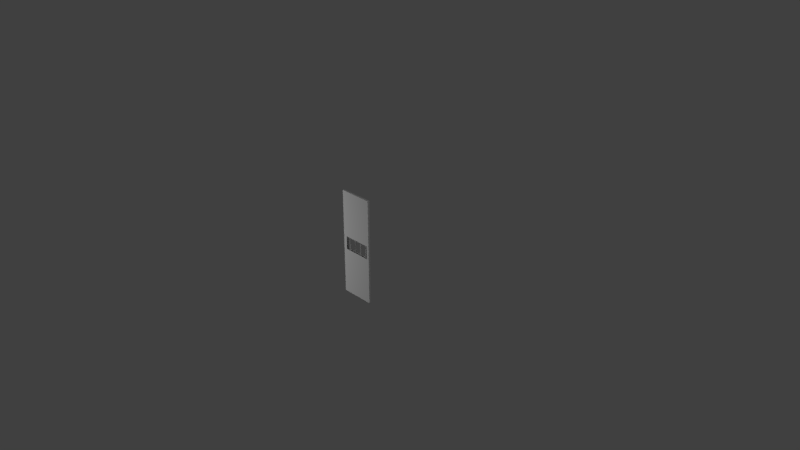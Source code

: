 # Source: door.blend  (saved by Blender 2.78.0; exported with 4.5.12 LTS)
import bpy
from mathutils import Matrix  # noqa: F401  (used for matrix-valued properties, if any)

bpy.ops.wm.read_factory_settings(use_empty=True)
scene = bpy.context.scene
scene.name = 'Scene'

# ---- collections
col_collection_1 = bpy.data.collections.new('Collection 1'); scene.collection.children.link(col_collection_1)

# ---- materials (node trees are filled in below, after node groups)
mat_iron = bpy.data.materials.new('Iron')
mat_iron.alpha_threshold = 0.0
mat_iron.use_transparent_shadow = False
mat_iron.roughness = 0.5
mat_iron.specular_intensity = 0.0
mat_door = bpy.data.materials.new('Door')
mat_door.alpha_threshold = 0.0
mat_door.use_transparent_shadow = False
mat_door.roughness = 0.5
mat_door.specular_intensity = 0.0
mat_door.line_color = (0.0, 0.0, 0.0, 1.0)

# ---- material node trees

# ---- world
world_world = bpy.data.worlds.new('World'); scene.world = world_world
world_world.color = (0.05088, 0.05088, 0.05088)
world_world.use_sun_shadow = False
world_world.sun_shadow_jitter_overblur = 0.0
world_world.cycles.sampling_method = 'MANUAL'

# ---- cameras
cam_camera = bpy.data.cameras.new('Camera')
cam_camera.clip_end = 100.0
cam_camera.lens = 35.0
cam_camera.sensor_width = 32.0
cam_camera.sensor_height = 18.0
cam_camera.ortho_scale = 7.314
cam_camera.dof.focus_distance = 0.0
cam_camera.dof.aperture_fstop = 128.0

# ---- lights
light_point = bpy.data.lights.new('Point', 'POINT')
light_point.transmission_factor = 0.0
light_point.energy = 100.0
light_point.shadow_buffer_clip_start = 0.5
light_point.shadow_soft_size = 0.1
light_point.shadow_maximum_resolution = 0.006
light_point.use_absolute_resolution = True
light_lamp = bpy.data.lights.new('Lamp', 'POINT')
light_lamp.transmission_factor = 0.0
light_lamp.cutoff_distance = 30.0
light_lamp.energy = 100.0
light_lamp.shadow_buffer_clip_start = 1.001
light_lamp.shadow_soft_size = 0.1
light_lamp.shadow_maximum_resolution = 0.006
light_lamp.use_absolute_resolution = True

# ---- meshes
me_cylinder_003 = bpy.data.meshes.new('Cylinder.003')
me_cylinder_003.from_pydata([(0.0, 1.0, -16.9), (0.0, 1.0, 16.46), (0.1951, 0.9808, -16.9), (0.1951, 0.9808, 16.46), (0.3827, 0.9239, -16.9), (0.3827, 0.9239, 16.46), (0.5556, 0.8315, -16.9), (0.5556, 0.8315, 16.46), (0.7071, 0.7071, -16.9), (0.7071, 0.7071, 16.46), (0.8315, 0.5556, -16.9), (0.8315, 0.5556, 16.46), (0.9239, 0.3827, -16.9), (0.9239, 0.3827, 16.46), (0.9808, 0.1951, -16.9), (0.9808, 0.1951, 16.46), (1.0, 7.55e-08, -16.9), (1.0, 7.55e-08, 16.46), (0.9808, -0.1951, -16.9), (0.9808, -0.1951, 16.46), (0.9239, -0.3827, -16.9), (0.9239, -0.3827, 16.46), (0.8315, -0.5556, -16.9), (0.8315, -0.5556, 16.46), (0.7071, -0.7071, -16.9), (0.7071, -0.7071, 16.46), (0.5556, -0.8315, -16.9), (0.5556, -0.8315, 16.46), (0.3827, -0.9239, -16.9), (0.3827, -0.9239, 16.46), (0.1951, -0.9808, -16.9), (0.1951, -0.9808, 16.46), (-3.258e-07, -1.0, -16.9), (-3.258e-07, -1.0, 16.46), (-0.1951, -0.9808, -16.9), (-0.1951, -0.9808, 16.46), (-0.3827, -0.9239, -16.9), (-0.3827, -0.9239, 16.46), (-0.5556, -0.8315, -16.9), (-0.5556, -0.8315, 16.46), (-0.7071, -0.7071, -16.9), (-0.7071, -0.7071, 16.46), (-0.8315, -0.5556, -16.9), (-0.8315, -0.5556, 16.46), (-0.9239, -0.3827, -16.9), (-0.9239, -0.3827, 16.46), (-0.9808, -0.1951, -16.9), (-0.9808, -0.1951, 16.46), (-1.0, 9.656e-07, -16.9), (-1.0, 9.656e-07, 16.46), (-0.9808, 0.1951, -16.9), (-0.9808, 0.1951, 16.46), (-0.9239, 0.3827, -16.9), (-0.9239, 0.3827, 16.46), (-0.8315, 0.5556, -16.9), (-0.8315, 0.5556, 16.46), (-0.7071, 0.7071, -16.9), (-0.7071, 0.7071, 16.46), (-0.5556, 0.8315, -16.9), (-0.5556, 0.8315, 16.46), (-0.3827, 0.9239, -16.9), (-0.3827, 0.9239, 16.46), (-0.1951, 0.9808, -16.9), (-0.1951, 0.9808, 16.46), (20.44, 1.0, -16.9), (20.44, 1.0, 16.46), (20.63, 0.9808, -16.9), (20.63, 0.9808, 16.46), (20.82, 0.9239, -16.9), (20.82, 0.9239, 16.46), (20.99, 0.8315, -16.9), (20.99, 0.8315, 16.46), (21.14, 0.7071, -16.9), (21.14, 0.7071, 16.46), (21.27, 0.5556, -16.9), (21.27, 0.5556, 16.46), (21.36, 0.3827, -16.9), (21.36, 0.3827, 16.46), (21.42, 0.1951, -16.9), (21.42, 0.1951, 16.46), (21.44, 7.55e-08, -16.9), (21.44, 7.55e-08, 16.46), (21.42, -0.1951, -16.9), (21.42, -0.1951, 16.46), (21.36, -0.3827, -16.9), (21.36, -0.3827, 16.46), (21.27, -0.5556, -16.9), (21.27, -0.5556, 16.46), (21.14, -0.7071, -16.9), (21.14, -0.7071, 16.46), (20.99, -0.8315, -16.9), (20.99, -0.8315, 16.46), (20.82, -0.9239, -16.9), (20.82, -0.9239, 16.46), (20.63, -0.9808, -16.9), (20.63, -0.9808, 16.46), (20.44, -1.0, -16.9), (20.44, -1.0, 16.46), (20.24, -0.9808, -16.9), (20.24, -0.9808, 16.46), (20.05, -0.9239, -16.9), (20.05, -0.9239, 16.46), (19.88, -0.8315, -16.9), (19.88, -0.8315, 16.46), (19.73, -0.7071, -16.9), (19.73, -0.7071, 16.46), (19.6, -0.5556, -16.9), (19.6, -0.5556, 16.46), (19.51, -0.3827, -16.9), (19.51, -0.3827, 16.46), (19.45, -0.1951, -16.9), (19.45, -0.1951, 16.46), (19.44, 9.656e-07, -16.9), (19.44, 9.656e-07, 16.46), (19.45, 0.1951, -16.9), (19.45, 0.1951, 16.46), (19.51, 0.3827, -16.9), (19.51, 0.3827, 16.46), (19.6, 0.5556, -16.9), (19.6, 0.5556, 16.46), (19.73, 0.7071, -16.9), (19.73, 0.7071, 16.46), (19.88, 0.8315, -16.9), (19.88, 0.8315, 16.46), (20.05, 0.9239, -16.9), (20.05, 0.9239, 16.46), (20.24, 0.9808, -16.9), (20.24, 0.9808, 16.46), (20.44, 1.0, -16.9), (20.44, 1.0, 16.46), (20.63, 0.9808, -16.9), (20.63, 0.9808, 16.46), (20.82, 0.9239, -16.9), (20.82, 0.9239, 16.46), (20.99, 0.8315, -16.9), (20.99, 0.8315, 16.46), (21.14, 0.7071, -16.9), (21.14, 0.7071, 16.46), (21.27, 0.5556, -16.9), (21.27, 0.5556, 16.46), (21.36, 0.3827, -16.9), (21.36, 0.3827, 16.46), (21.42, 0.1951, -16.9), (21.42, 0.1951, 16.46), (21.44, 7.55e-08, -16.9), (21.44, 7.55e-08, 16.46), (21.42, -0.1951, -16.9), (21.42, -0.1951, 16.46), (21.36, -0.3827, -16.9), (21.36, -0.3827, 16.46), (21.27, -0.5556, -16.9), (21.27, -0.5556, 16.46), (21.14, -0.7071, -16.9), (21.14, -0.7071, 16.46), (20.99, -0.8315, -16.9), (20.99, -0.8315, 16.46), (20.82, -0.9239, -16.9), (20.82, -0.9239, 16.46), (20.63, -0.9808, -16.9), (20.63, -0.9808, 16.46), (20.44, -1.0, -16.9), (20.44, -1.0, 16.46), (20.24, -0.9808, -16.9), (20.24, -0.9808, 16.46), (20.05, -0.9239, -16.9), (20.05, -0.9239, 16.46), (19.88, -0.8315, -16.9), (19.88, -0.8315, 16.46), (19.73, -0.7071, -16.9), (19.73, -0.7071, 16.46), (19.6, -0.5556, -16.9), (19.6, -0.5556, 16.46), (19.51, -0.3827, -16.9), (19.51, -0.3827, 16.46), (19.45, -0.1951, -16.9), (19.45, -0.1951, 16.46), (19.44, 9.656e-07, -16.9), (19.44, 9.656e-07, 16.46), (19.45, 0.1951, -16.9), (19.45, 0.1951, 16.46), (19.51, 0.3827, -16.9), (19.51, 0.3827, 16.46), (19.6, 0.5556, -16.9), (19.6, 0.5556, 16.46), (19.73, 0.7071, -16.9), (19.73, 0.7071, 16.46), (19.88, 0.8315, -16.9), (19.88, 0.8315, 16.46), (20.05, 0.9239, -16.9), (20.05, 0.9239, 16.46), (20.24, 0.9808, -16.9), (20.24, 0.9808, 16.46), (20.44, 1.0, -16.9), (20.44, 1.0, 16.46), (20.63, 0.9808, -16.9), (20.63, 0.9808, 16.46), (20.82, 0.9239, -16.9), (20.82, 0.9239, 16.46), (20.99, 0.8315, -16.9), (20.99, 0.8315, 16.46), (21.14, 0.7071, -16.9), (21.14, 0.7071, 16.46), (21.27, 0.5556, -16.9), (21.27, 0.5556, 16.46), (21.36, 0.3827, -16.9), (21.36, 0.3827, 16.46), (21.42, 0.1951, -16.9), (21.42, 0.1951, 16.46), (21.44, 7.55e-08, -16.9), (21.44, 7.55e-08, 16.46), (21.42, -0.1951, -16.9), (21.42, -0.1951, 16.46), (21.36, -0.3827, -16.9), (21.36, -0.3827, 16.46), (21.27, -0.5556, -16.9), (21.27, -0.5556, 16.46), (21.14, -0.7071, -16.9), (21.14, -0.7071, 16.46), (20.99, -0.8315, -16.9), (20.99, -0.8315, 16.46), (20.82, -0.9239, -16.9), (20.82, -0.9239, 16.46), (20.63, -0.9808, -16.9), (20.63, -0.9808, 16.46), (20.44, -1.0, -16.9), (20.44, -1.0, 16.46), (20.24, -0.9808, -16.9), (20.24, -0.9808, 16.46), (20.05, -0.9239, -16.9), (20.05, -0.9239, 16.46), (19.88, -0.8315, -16.9), (19.88, -0.8315, 16.46), (19.73, -0.7071, -16.9), (19.73, -0.7071, 16.46), (19.6, -0.5556, -16.9), (19.6, -0.5556, 16.46), (19.51, -0.3827, -16.9), (19.51, -0.3827, 16.46), (19.45, -0.1951, -16.9), (19.45, -0.1951, 16.46), (19.44, 9.656e-07, -16.9), (19.44, 9.656e-07, 16.46), (19.45, 0.1951, -16.9), (19.45, 0.1951, 16.46), (19.51, 0.3827, -16.9), (19.51, 0.3827, 16.46), (19.6, 0.5556, -16.9), (19.6, 0.5556, 16.46), (19.73, 0.7071, -16.9), (19.73, 0.7071, 16.46), (19.88, 0.8315, -16.9), (19.88, 0.8315, 16.46), (20.05, 0.9239, -16.9), (20.05, 0.9239, 16.46), (20.24, 0.9808, -16.9), (20.24, 0.9808, 16.46), (39.56, 1.0, -16.9), (39.56, 1.0, 16.46), (39.75, 0.9808, -16.9), (39.75, 0.9808, 16.46), (39.94, 0.9239, -16.9), (39.94, 0.9239, 16.46), (40.11, 0.8315, -16.9), (40.11, 0.8315, 16.46), (40.27, 0.7071, -16.9), (40.27, 0.7071, 16.46), (40.39, 0.5556, -16.9), (40.39, 0.5556, 16.46), (40.48, 0.3827, -16.9), (40.48, 0.3827, 16.46), (40.54, 0.1951, -16.9), (40.54, 0.1951, 16.46), (40.56, 7.55e-08, -16.9), (40.56, 7.55e-08, 16.46), (40.54, -0.1951, -16.9), (40.54, -0.1951, 16.46), (40.48, -0.3827, -16.9), (40.48, -0.3827, 16.46), (40.39, -0.5556, -16.9), (40.39, -0.5556, 16.46), (40.27, -0.7071, -16.9), (40.27, -0.7071, 16.46), (40.11, -0.8315, -16.9), (40.11, -0.8315, 16.46), (39.94, -0.9239, -16.9), (39.94, -0.9239, 16.46), (39.75, -0.9808, -16.9), (39.75, -0.9808, 16.46), (39.56, -1.0, -16.9), (39.56, -1.0, 16.46), (39.36, -0.9808, -16.9), (39.36, -0.9808, 16.46), (39.18, -0.9239, -16.9), (39.18, -0.9239, 16.46), (39.0, -0.8315, -16.9), (39.0, -0.8315, 16.46), (38.85, -0.7071, -16.9), (38.85, -0.7071, 16.46), (38.73, -0.5556, -16.9), (38.73, -0.5556, 16.46), (38.63, -0.3827, -16.9), (38.63, -0.3827, 16.46), (38.58, -0.1951, -16.9), (38.58, -0.1951, 16.46), (38.56, 9.656e-07, -16.9), (38.56, 9.656e-07, 16.46), (38.58, 0.1951, -16.9), (38.58, 0.1951, 16.46), (38.63, 0.3827, -16.9), (38.63, 0.3827, 16.46), (38.73, 0.5556, -16.9), (38.73, 0.5556, 16.46), (38.85, 0.7071, -16.9), (38.85, 0.7071, 16.46), (39.0, 0.8315, -16.9), (39.0, 0.8315, 16.46), (39.18, 0.9239, -16.9), (39.18, 0.9239, 16.46), (39.36, 0.9808, -16.9), (39.36, 0.9808, 16.46), (58.87, 1.0, -16.9), (58.87, 1.0, 16.46), (59.06, 0.9808, -16.9), (59.06, 0.9808, 16.46), (59.25, 0.9239, -16.9), (59.25, 0.9239, 16.46), (59.42, 0.8315, -16.9), (59.42, 0.8315, 16.46), (59.58, 0.7071, -16.9), (59.58, 0.7071, 16.46), (59.7, 0.5556, -16.9), (59.7, 0.5556, 16.46), (59.79, 0.3827, -16.9), (59.79, 0.3827, 16.46), (59.85, 0.1951, -16.9), (59.85, 0.1951, 16.46), (59.87, 7.55e-08, -16.9), (59.87, 7.55e-08, 16.46), (59.85, -0.1951, -16.9), (59.85, -0.1951, 16.46), (59.79, -0.3827, -16.9), (59.79, -0.3827, 16.46), (59.7, -0.5556, -16.9), (59.7, -0.5556, 16.46), (59.58, -0.7071, -16.9), (59.58, -0.7071, 16.46), (59.42, -0.8315, -16.9), (59.42, -0.8315, 16.46), (59.25, -0.9239, -16.9), (59.25, -0.9239, 16.46), (59.06, -0.9808, -16.9), (59.06, -0.9808, 16.46), (58.87, -1.0, -16.9), (58.87, -1.0, 16.46), (58.67, -0.9808, -16.9), (58.67, -0.9808, 16.46), (58.49, -0.9239, -16.9), (58.49, -0.9239, 16.46), (58.31, -0.8315, -16.9), (58.31, -0.8315, 16.46), (58.16, -0.7071, -16.9), (58.16, -0.7071, 16.46), (58.04, -0.5556, -16.9), (58.04, -0.5556, 16.46), (57.94, -0.3827, -16.9), (57.94, -0.3827, 16.46), (57.89, -0.1951, -16.9), (57.89, -0.1951, 16.46), (57.87, 9.656e-07, -16.9), (57.87, 9.656e-07, 16.46), (57.89, 0.1951, -16.9), (57.89, 0.1951, 16.46), (57.94, 0.3827, -16.9), (57.94, 0.3827, 16.46), (58.04, 0.5556, -16.9), (58.04, 0.5556, 16.46), (58.16, 0.7071, -16.9), (58.16, 0.7071, 16.46), (58.31, 0.8315, -16.9), (58.31, 0.8315, 16.46), (58.49, 0.9239, -16.9), (58.49, 0.9239, 16.46), (58.67, 0.9808, -16.9), (58.67, 0.9808, 16.46)], [], [(0, 1, 3, 2), (2, 3, 5, 4), (4, 5, 7, 6), (6, 7, 9, 8), (8, 9, 11, 10), (10, 11, 13, 12), (12, 13, 15, 14), (14, 15, 17, 16), (16, 17, 19, 18), (18, 19, 21, 20), (20, 21, 23, 22), (22, 23, 25, 24), (24, 25, 27, 26), (26, 27, 29, 28), (28, 29, 31, 30), (30, 31, 33, 32), (32, 33, 35, 34), (34, 35, 37, 36), (36, 37, 39, 38), (38, 39, 41, 40), (40, 41, 43, 42), (42, 43, 45, 44), (44, 45, 47, 46), (46, 47, 49, 48), (48, 49, 51, 50), (50, 51, 53, 52), (52, 53, 55, 54), (54, 55, 57, 56), (56, 57, 59, 58), (58, 59, 61, 60), (3, 1, 63, 61, 59, 57, 55, 53, 51, 49, 47, 45, 43, 41, 39, 37, 35, 33, 31, 29, 27, 25, 23, 21, 19, 17, 15, 13, 11, 9, 7, 5), (60, 61, 63, 62), (62, 63, 1, 0), (0, 2, 4, 6, 8, 10, 12, 14, 16, 18, 20, 22, 24, 26, 28, 30, 32, 34, 36, 38, 40, 42, 44, 46, 48, 50, 52, 54, 56, 58, 60, 62), (64, 65, 67, 66), (66, 67, 69, 68), (68, 69, 71, 70), (70, 71, 73, 72), (72, 73, 75, 74), (74, 75, 77, 76), (76, 77, 79, 78), (78, 79, 81, 80), (80, 81, 83, 82), (82, 83, 85, 84), (84, 85, 87, 86), (86, 87, 89, 88), (88, 89, 91, 90), (90, 91, 93, 92), (92, 93, 95, 94), (94, 95, 97, 96), (96, 97, 99, 98), (98, 99, 101, 100), (100, 101, 103, 102), (102, 103, 105, 104), (104, 105, 107, 106), (106, 107, 109, 108), (108, 109, 111, 110), (110, 111, 113, 112), (112, 113, 115, 114), (114, 115, 117, 116), (116, 117, 119, 118), (118, 119, 121, 120), (120, 121, 123, 122), (122, 123, 125, 124), (67, 65, 127, 125, 123, 121, 119, 117, 115, 113, 111, 109, 107, 105, 103, 101, 99, 97, 95, 93, 91, 89, 87, 85, 83, 81, 79, 77, 75, 73, 71, 69), (124, 125, 127, 126), (126, 127, 65, 64), (64, 66, 68, 70, 72, 74, 76, 78, 80, 82, 84, 86, 88, 90, 92, 94, 96, 98, 100, 102, 104, 106, 108, 110, 112, 114, 116, 118, 120, 122, 124, 126), (128, 129, 131, 130), (130, 131, 133, 132), (132, 133, 135, 134), (134, 135, 137, 136), (136, 137, 139, 138), (138, 139, 141, 140), (140, 141, 143, 142), (142, 143, 145, 144), (144, 145, 147, 146), (146, 147, 149, 148), (148, 149, 151, 150), (150, 151, 153, 152), (152, 153, 155, 154), (154, 155, 157, 156), (156, 157, 159, 158), (158, 159, 161, 160), (160, 161, 163, 162), (162, 163, 165, 164), (164, 165, 167, 166), (166, 167, 169, 168), (168, 169, 171, 170), (170, 171, 173, 172), (172, 173, 175, 174), (174, 175, 177, 176), (176, 177, 179, 178), (178, 179, 181, 180), (180, 181, 183, 182), (182, 183, 185, 184), (184, 185, 187, 186), (186, 187, 189, 188), (131, 129, 191, 189, 187, 185, 183, 181, 179, 177, 175, 173, 171, 169, 167, 165, 163, 161, 159, 157, 155, 153, 151, 149, 147, 145, 143, 141, 139, 137, 135, 133), (188, 189, 191, 190), (190, 191, 129, 128), (128, 130, 132, 134, 136, 138, 140, 142, 144, 146, 148, 150, 152, 154, 156, 158, 160, 162, 164, 166, 168, 170, 172, 174, 176, 178, 180, 182, 184, 186, 188, 190), (192, 193, 195, 194), (194, 195, 197, 196), (196, 197, 199, 198), (198, 199, 201, 200), (200, 201, 203, 202), (202, 203, 205, 204), (204, 205, 207, 206), (206, 207, 209, 208), (208, 209, 211, 210), (210, 211, 213, 212), (212, 213, 215, 214), (214, 215, 217, 216), (216, 217, 219, 218), (218, 219, 221, 220), (220, 221, 223, 222), (222, 223, 225, 224), (224, 225, 227, 226), (226, 227, 229, 228), (228, 229, 231, 230), (230, 231, 233, 232), (232, 233, 235, 234), (234, 235, 237, 236), (236, 237, 239, 238), (238, 239, 241, 240), (240, 241, 243, 242), (242, 243, 245, 244), (244, 245, 247, 246), (246, 247, 249, 248), (248, 249, 251, 250), (250, 251, 253, 252), (195, 193, 255, 253, 251, 249, 247, 245, 243, 241, 239, 237, 235, 233, 231, 229, 227, 225, 223, 221, 219, 217, 215, 213, 211, 209, 207, 205, 203, 201, 199, 197), (252, 253, 255, 254), (254, 255, 193, 192), (192, 194, 196, 198, 200, 202, 204, 206, 208, 210, 212, 214, 216, 218, 220, 222, 224, 226, 228, 230, 232, 234, 236, 238, 240, 242, 244, 246, 248, 250, 252, 254), (256, 257, 259, 258), (258, 259, 261, 260), (260, 261, 263, 262), (262, 263, 265, 264), (264, 265, 267, 266), (266, 267, 269, 268), (268, 269, 271, 270), (270, 271, 273, 272), (272, 273, 275, 274), (274, 275, 277, 276), (276, 277, 279, 278), (278, 279, 281, 280), (280, 281, 283, 282), (282, 283, 285, 284), (284, 285, 287, 286), (286, 287, 289, 288), (288, 289, 291, 290), (290, 291, 293, 292), (292, 293, 295, 294), (294, 295, 297, 296), (296, 297, 299, 298), (298, 299, 301, 300), (300, 301, 303, 302), (302, 303, 305, 304), (304, 305, 307, 306), (306, 307, 309, 308), (308, 309, 311, 310), (310, 311, 313, 312), (312, 313, 315, 314), (314, 315, 317, 316), (259, 257, 319, 317, 315, 313, 311, 309, 307, 305, 303, 301, 299, 297, 295, 293, 291, 289, 287, 285, 283, 281, 279, 277, 275, 273, 271, 269, 267, 265, 263, 261), (316, 317, 319, 318), (318, 319, 257, 256), (256, 258, 260, 262, 264, 266, 268, 270, 272, 274, 276, 278, 280, 282, 284, 286, 288, 290, 292, 294, 296, 298, 300, 302, 304, 306, 308, 310, 312, 314, 316, 318), (320, 321, 323, 322), (322, 323, 325, 324), (324, 325, 327, 326), (326, 327, 329, 328), (328, 329, 331, 330), (330, 331, 333, 332), (332, 333, 335, 334), (334, 335, 337, 336), (336, 337, 339, 338), (338, 339, 341, 340), (340, 341, 343, 342), (342, 343, 345, 344), (344, 345, 347, 346), (346, 347, 349, 348), (348, 349, 351, 350), (350, 351, 353, 352), (352, 353, 355, 354), (354, 355, 357, 356), (356, 357, 359, 358), (358, 359, 361, 360), (360, 361, 363, 362), (362, 363, 365, 364), (364, 365, 367, 366), (366, 367, 369, 368), (368, 369, 371, 370), (370, 371, 373, 372), (372, 373, 375, 374), (374, 375, 377, 376), (376, 377, 379, 378), (378, 379, 381, 380), (323, 321, 383, 381, 379, 377, 375, 373, 371, 369, 367, 365, 363, 361, 359, 357, 355, 353, 351, 349, 347, 345, 343, 341, 339, 337, 335, 333, 331, 329, 327, 325), (380, 381, 383, 382), (382, 383, 321, 320), (320, 322, 324, 326, 328, 330, 332, 334, 336, 338, 340, 342, 344, 346, 348, 350, 352, 354, 356, 358, 360, 362, 364, 366, 368, 370, 372, 374, 376, 378, 380, 382)])
_uv = me_cylinder_003.uv_layers.new(name='UVMap')
_uv.uv.foreach_set('vector', [1.0, 0.4495, 1.0, 0.5492, 0.9687, 0.5492, 0.9688, 0.4495, 0.9688, 0.4495, 0.9687, 0.5492, 0.9375, 0.5492, 0.9375, 0.4495, 0.9375, 0.4495, 0.9375, 0.5492, 0.9062, 0.5492, 0.9063, 0.4495, 0.9063, 0.4495, 0.9062, 0.5492, 0.875, 0.5492, 0.875, 0.4495, 0.875, 0.4495, 0.875, 0.5492, 0.8438, 0.5492, 0.8437, 0.4495, 0.8437, 0.4495, 0.8438, 0.5492, 0.8125, 0.5492, 0.8125, 0.4495, 0.8125, 0.4495, 0.8125, 0.5492, 0.7813, 0.5492, 0.7812, 0.4495, 0.7812, 0.4495, 0.7813, 0.5492, 0.75, 0.5492, 0.75, 0.4495, 0.75, 0.4495, 0.75, 0.5492, 0.7188, 0.5492, 0.7187, 0.4495, 0.7187, 0.4495, 0.7188, 0.5492, 0.6875, 0.5492, 0.6875, 0.4495, 0.6875, 0.4495, 0.6875, 0.5492, 0.6563, 0.5492, 0.6562, 0.4495, 0.6562, 0.4495, 0.6563, 0.5492, 0.625, 0.5492, 0.625, 0.4495, 0.625, 0.4495, 0.625, 0.5492, 0.5938, 0.5492, 0.5937, 0.4495, 0.5937, 0.4495, 0.5938, 0.5492, 0.5625, 0.5492, 0.5625, 0.4495, 0.5625, 0.4495, 0.5625, 0.5492, 0.5313, 0.5492, 0.5312, 0.4495, 0.5312, 0.4495, 0.5313, 0.5492, 0.5, 0.5492, 0.5, 0.4495, 0.5, 0.4495, 0.5, 0.5492, 0.4688, 0.5492, 0.4687, 0.4495, 0.4687, 0.4495, 0.4688, 0.5492, 0.4375, 0.5492, 0.4375, 0.4495, 0.4375, 0.4495, 0.4375, 0.5492, 0.4062, 0.5492, 0.4062, 0.4495, 0.4062, 0.4495, 0.4062, 0.5492, 0.375, 0.5492, 0.375, 0.4495, 0.375, 0.4495, 0.375, 0.5492, 0.3437, 0.5492, 0.3438, 0.4495, 0.3438, 0.4495, 0.3437, 0.5492, 0.3125, 0.5492, 0.3125, 0.4495, 0.3125, 0.4495, 0.3125, 0.5492, 0.2812, 0.5492, 0.2813, 0.4495, 0.2813, 0.4495, 0.2812, 0.5492, 0.25, 0.5492, 0.25, 0.4495, 0.25, 0.4495, 0.25, 0.5492, 0.2187, 0.5492, 0.2188, 0.4495, 0.2188, 0.4495, 0.2187, 0.5492, 0.1875, 0.5492, 0.1875, 0.4495, 0.1875, 0.4495, 0.1875, 0.5492, 0.1562, 0.5492, 0.1563, 0.4495, 0.1563, 0.4495, 0.1562, 0.5492, 0.125, 0.5492, 0.125, 0.4495, 0.125, 0.4495, 0.125, 0.5492, 0.09375, 0.5492, 0.09375, 0.4495, 0.09375, 0.4495, 0.09375, 0.5492, 0.0625, 0.5492, 0.0625, 0.4495, 0.9687, 0.5492, 1.0, 0.5492, 1.031, 0.5492, 1.062, 0.5492, 1.094, 0.5492, 1.125, 0.5492, 1.156, 0.5492, 1.187, 0.5492, 1.219, 0.5492, 1.25, 0.5492, 1.281, 0.5492, 1.312, 0.5492, 1.344, 0.5492, 1.375, 0.5492, 1.406, 0.5492, 1.438, 0.5492, 1.469, 0.5492, 0.5, 0.5492, 0.5313, 0.5492, 0.5625, 0.5492, 0.5938, 0.5492, 0.625, 0.5492, 0.6563, 0.5492, 0.6875, 0.5492, 0.7188, 0.5492, 0.75, 0.5492, 0.7813, 0.5492, 0.8125, 0.5492, 0.8438, 0.5492, 0.875, 0.5492, 0.9062, 0.5492, 0.9375, 0.5492, 0.0625, 0.4495, 0.0625, 0.5492, 0.03125, 0.5492, 0.03125, 0.4495, 1.031, 0.4495, 1.031, 0.5492, 1.0, 0.5492, 1.0, 0.4495, 1.0, 0.4495, 0.9688, 0.4495, 0.9375, 0.4495, 0.9063, 0.4495, 0.875, 0.4495, 0.8437, 0.4495, 0.8125, 0.4495, 0.7812, 0.4495, 0.75, 0.4495, 0.7187, 0.4495, 0.6875, 0.4495, 0.6562, 0.4495, 0.625, 0.4495, 0.5937, 0.4495, 0.5625, 0.4495, 0.5312, 0.4495, 0.5, 0.4495, 1.469, 0.4495, 1.437, 0.4495, 1.406, 0.4495, 1.375, 0.4495, 1.344, 0.4495, 1.312, 0.4495, 1.281, 0.4495, 1.25, 0.4495, 1.219, 0.4495, 1.188, 0.4495, 1.156, 0.4495, 1.125, 0.4495, 1.094, 0.4495, 1.063, 0.4495, 1.031, 0.4495, 1.0, 0.4495, 1.0, 0.5492, 0.9687, 0.5492, 0.9688, 0.4495, 0.9688, 0.4495, 0.9687, 0.5492, 0.9375, 0.5492, 0.9375, 0.4495, 0.9375, 0.4495, 0.9375, 0.5492, 0.9062, 0.5492, 0.9063, 0.4495, 0.9063, 0.4495, 0.9062, 0.5492, 0.875, 0.5492, 0.875, 0.4495, 0.875, 0.4495, 0.875, 0.5492, 0.8438, 0.5492, 0.8437, 0.4495, 0.8437, 0.4495, 0.8438, 0.5492, 0.8125, 0.5492, 0.8125, 0.4495, 0.8125, 0.4495, 0.8125, 0.5492, 0.7813, 0.5492, 0.7812, 0.4495, 0.7812, 0.4495, 0.7813, 0.5492, 0.75, 0.5492, 0.75, 0.4495, 0.75, 0.4495, 0.75, 0.5492, 0.7188, 0.5492, 0.7187, 0.4495, 0.7187, 0.4495, 0.7188, 0.5492, 0.6875, 0.5492, 0.6875, 0.4495, 0.6875, 0.4495, 0.6875, 0.5492, 0.6563, 0.5492, 0.6562, 0.4495, 0.6562, 0.4495, 0.6563, 0.5492, 0.625, 0.5492, 0.625, 0.4495, 0.625, 0.4495, 0.625, 0.5492, 0.5938, 0.5492, 0.5937, 0.4495, 0.5937, 0.4495, 0.5938, 0.5492, 0.5625, 0.5492, 0.5625, 0.4495, 0.5625, 0.4495, 0.5625, 0.5492, 0.5313, 0.5492, 0.5312, 0.4495, 0.5312, 0.4495, 0.5313, 0.5492, 0.5, 0.5492, 0.5, 0.4495, 0.5, 0.4495, 0.5, 0.5492, 0.4688, 0.5492, 0.4687, 0.4495, 0.4687, 0.4495, 0.4688, 0.5492, 0.4375, 0.5492, 0.4375, 0.4495, 0.4375, 0.4495, 0.4375, 0.5492, 0.4062, 0.5492, 0.4062, 0.4495, 0.4062, 0.4495, 0.4062, 0.5492, 0.375, 0.5492, 0.375, 0.4495, 0.375, 0.4495, 0.375, 0.5492, 0.3437, 0.5492, 0.3438, 0.4495, 0.3438, 0.4495, 0.3437, 0.5492, 0.3125, 0.5492, 0.3125, 0.4495, 0.3125, 0.4495, 0.3125, 0.5492, 0.2812, 0.5492, 0.2813, 0.4495, 0.2813, 0.4495, 0.2812, 0.5492, 0.25, 0.5492, 0.25, 0.4495, 0.25, 0.4495, 0.25, 0.5492, 0.2187, 0.5492, 0.2188, 0.4495, 0.2188, 0.4495, 0.2187, 0.5492, 0.1875, 0.5492, 0.1875, 0.4495, 0.1875, 0.4495, 0.1875, 0.5492, 0.1562, 0.5492, 0.1563, 0.4495, 0.1563, 0.4495, 0.1562, 0.5492, 0.125, 0.5492, 0.125, 0.4495, 0.125, 0.4495, 0.125, 0.5492, 0.09375, 0.5492, 0.09375, 0.4495, 0.09375, 0.4495, 0.09375, 0.5492, 0.0625, 0.5492, 0.0625, 0.4495, 0.9687, 0.5492, 1.0, 0.5492, 1.031, 0.5492, 1.062, 0.5492, 1.094, 0.5492, 1.125, 0.5492, 1.156, 0.5492, 1.187, 0.5492, 1.219, 0.5492, 1.25, 0.5492, 1.281, 0.5492, 1.312, 0.5492, 1.344, 0.5492, 1.375, 0.5492, 1.406, 0.5492, 1.438, 0.5492, 1.469, 0.5492, 0.5, 0.5492, 0.5313, 0.5492, 0.5625, 0.5492, 0.5938, 0.5492, 0.625, 0.5492, 0.6563, 0.5492, 0.6875, 0.5492, 0.7188, 0.5492, 0.75, 0.5492, 0.7813, 0.5492, 0.8125, 0.5492, 0.8438, 0.5492, 0.875, 0.5492, 0.9062, 0.5492, 0.9375, 0.5492, 0.0625, 0.4495, 0.0625, 0.5492, 0.03125, 0.5492, 0.03125, 0.4495, 1.031, 0.4495, 1.031, 0.5492, 1.0, 0.5492, 1.0, 0.4495, 1.0, 0.4495, 0.9688, 0.4495, 0.9375, 0.4495, 0.9063, 0.4495, 0.875, 0.4495, 0.8437, 0.4495, 0.8125, 0.4495, 0.7812, 0.4495, 0.75, 0.4495, 0.7187, 0.4495, 0.6875, 0.4495, 0.6562, 0.4495, 0.625, 0.4495, 0.5937, 0.4495, 0.5625, 0.4495, 0.5312, 0.4495, 0.5, 0.4495, 1.469, 0.4495, 1.437, 0.4495, 1.406, 0.4495, 1.375, 0.4495, 1.344, 0.4495, 1.312, 0.4495, 1.281, 0.4495, 1.25, 0.4495, 1.219, 0.4495, 1.188, 0.4495, 1.156, 0.4495, 1.125, 0.4495, 1.094, 0.4495, 1.063, 0.4495, 1.031, 0.4495, 1.0, 0.4495, 1.0, 0.5492, 0.9687, 0.5492, 0.9688, 0.4495, 0.9688, 0.4495, 0.9687, 0.5492, 0.9375, 0.5492, 0.9375, 0.4495, 0.9375, 0.4495, 0.9375, 0.5492, 0.9062, 0.5492, 0.9063, 0.4495, 0.9063, 0.4495, 0.9062, 0.5492, 0.875, 0.5492, 0.875, 0.4495, 0.875, 0.4495, 0.875, 0.5492, 0.8438, 0.5492, 0.8437, 0.4495, 0.8437, 0.4495, 0.8438, 0.5492, 0.8125, 0.5492, 0.8125, 0.4495, 0.8125, 0.4495, 0.8125, 0.5492, 0.7813, 0.5492, 0.7812, 0.4495, 0.7812, 0.4495, 0.7813, 0.5492, 0.75, 0.5492, 0.75, 0.4495, 0.75, 0.4495, 0.75, 0.5492, 0.7188, 0.5492, 0.7187, 0.4495, 0.7187, 0.4495, 0.7188, 0.5492, 0.6875, 0.5492, 0.6875, 0.4495, 0.6875, 0.4495, 0.6875, 0.5492, 0.6563, 0.5492, 0.6562, 0.4495, 0.6562, 0.4495, 0.6563, 0.5492, 0.625, 0.5492, 0.625, 0.4495, 0.625, 0.4495, 0.625, 0.5492, 0.5938, 0.5492, 0.5937, 0.4495, 0.5937, 0.4495, 0.5938, 0.5492, 0.5625, 0.5492, 0.5625, 0.4495, 0.5625, 0.4495, 0.5625, 0.5492, 0.5313, 0.5492, 0.5312, 0.4495, 0.5312, 0.4495, 0.5313, 0.5492, 0.5, 0.5492, 0.5, 0.4495, 0.5, 0.4495, 0.5, 0.5492, 0.4688, 0.5492, 0.4687, 0.4495, 0.4687, 0.4495, 0.4688, 0.5492, 0.4375, 0.5492, 0.4375, 0.4495, 0.4375, 0.4495, 0.4375, 0.5492, 0.4062, 0.5492, 0.4062, 0.4495, 0.4062, 0.4495, 0.4062, 0.5492, 0.375, 0.5492, 0.375, 0.4495, 0.375, 0.4495, 0.375, 0.5492, 0.3437, 0.5492, 0.3438, 0.4495, 0.3438, 0.4495, 0.3437, 0.5492, 0.3125, 0.5492, 0.3125, 0.4495, 0.3125, 0.4495, 0.3125, 0.5492, 0.2812, 0.5492, 0.2813, 0.4495, 0.2813, 0.4495, 0.2812, 0.5492, 0.25, 0.5492, 0.25, 0.4495, 0.25, 0.4495, 0.25, 0.5492, 0.2187, 0.5492, 0.2188, 0.4495, 0.2188, 0.4495, 0.2187, 0.5492, 0.1875, 0.5492, 0.1875, 0.4495, 0.1875, 0.4495, 0.1875, 0.5492, 0.1562, 0.5492, 0.1563, 0.4495, 0.1563, 0.4495, 0.1562, 0.5492, 0.125, 0.5492, 0.125, 0.4495, 0.125, 0.4495, 0.125, 0.5492, 0.09375, 0.5492, 0.09375, 0.4495, 0.09375, 0.4495, 0.09375, 0.5492, 0.0625, 0.5492, 0.0625, 0.4495, 0.9687, 0.5492, 1.0, 0.5492, 1.031, 0.5492, 1.062, 0.5492, 1.094, 0.5492, 1.125, 0.5492, 1.156, 0.5492, 1.187, 0.5492, 1.219, 0.5492, 1.25, 0.5492, 1.281, 0.5492, 1.312, 0.5492, 1.344, 0.5492, 1.375, 0.5492, 1.406, 0.5492, 1.438, 0.5492, 1.469, 0.5492, 0.5, 0.5492, 0.5313, 0.5492, 0.5625, 0.5492, 0.5938, 0.5492, 0.625, 0.5492, 0.6563, 0.5492, 0.6875, 0.5492, 0.7188, 0.5492, 0.75, 0.5492, 0.7813, 0.5492, 0.8125, 0.5492, 0.8438, 0.5492, 0.875, 0.5492, 0.9062, 0.5492, 0.9375, 0.5492, 0.0625, 0.4495, 0.0625, 0.5492, 0.03125, 0.5492, 0.03125, 0.4495, 1.031, 0.4495, 1.031, 0.5492, 1.0, 0.5492, 1.0, 0.4495, 1.0, 0.4495, 0.9688, 0.4495, 0.9375, 0.4495, 0.9063, 0.4495, 0.875, 0.4495, 0.8437, 0.4495, 0.8125, 0.4495, 0.7812, 0.4495, 0.75, 0.4495, 0.7187, 0.4495, 0.6875, 0.4495, 0.6562, 0.4495, 0.625, 0.4495, 0.5937, 0.4495, 0.5625, 0.4495, 0.5312, 0.4495, 0.5, 0.4495, 1.469, 0.4495, 1.437, 0.4495, 1.406, 0.4495, 1.375, 0.4495, 1.344, 0.4495, 1.312, 0.4495, 1.281, 0.4495, 1.25, 0.4495, 1.219, 0.4495, 1.188, 0.4495, 1.156, 0.4495, 1.125, 0.4495, 1.094, 0.4495, 1.063, 0.4495, 1.031, 0.4495, 1.0, 0.4495, 1.0, 0.5492, 0.9687, 0.5492, 0.9688, 0.4495, 0.9688, 0.4495, 0.9687, 0.5492, 0.9375, 0.5492, 0.9375, 0.4495, 0.9375, 0.4495, 0.9375, 0.5492, 0.9062, 0.5492, 0.9063, 0.4495, 0.9063, 0.4495, 0.9062, 0.5492, 0.875, 0.5492, 0.875, 0.4495, 0.875, 0.4495, 0.875, 0.5492, 0.8438, 0.5492, 0.8437, 0.4495, 0.8437, 0.4495, 0.8438, 0.5492, 0.8125, 0.5492, 0.8125, 0.4495, 0.8125, 0.4495, 0.8125, 0.5492, 0.7813, 0.5492, 0.7812, 0.4495, 0.7812, 0.4495, 0.7813, 0.5492, 0.75, 0.5492, 0.75, 0.4495, 0.75, 0.4495, 0.75, 0.5492, 0.7188, 0.5492, 0.7187, 0.4495, 0.7187, 0.4495, 0.7188, 0.5492, 0.6875, 0.5492, 0.6875, 0.4495, 0.6875, 0.4495, 0.6875, 0.5492, 0.6563, 0.5492, 0.6562, 0.4495, 0.6562, 0.4495, 0.6563, 0.5492, 0.625, 0.5492, 0.625, 0.4495, 0.625, 0.4495, 0.625, 0.5492, 0.5938, 0.5492, 0.5937, 0.4495, 0.5937, 0.4495, 0.5938, 0.5492, 0.5625, 0.5492, 0.5625, 0.4495, 0.5625, 0.4495, 0.5625, 0.5492, 0.5313, 0.5492, 0.5312, 0.4495, 0.5312, 0.4495, 0.5313, 0.5492, 0.5, 0.5492, 0.5, 0.4495, 0.5, 0.4495, 0.5, 0.5492, 0.4688, 0.5492, 0.4687, 0.4495, 0.4687, 0.4495, 0.4688, 0.5492, 0.4375, 0.5492, 0.4375, 0.4495, 0.4375, 0.4495, 0.4375, 0.5492, 0.4062, 0.5492, 0.4062, 0.4495, 0.4062, 0.4495, 0.4062, 0.5492, 0.375, 0.5492, 0.375, 0.4495, 0.375, 0.4495, 0.375, 0.5492, 0.3437, 0.5492, 0.3438, 0.4495, 0.3438, 0.4495, 0.3437, 0.5492, 0.3125, 0.5492, 0.3125, 0.4495, 0.3125, 0.4495, 0.3125, 0.5492, 0.2812, 0.5492, 0.2813, 0.4495, 0.2813, 0.4495, 0.2812, 0.5492, 0.25, 0.5492, 0.25, 0.4495, 0.25, 0.4495, 0.25, 0.5492, 0.2187, 0.5492, 0.2188, 0.4495, 0.2188, 0.4495, 0.2187, 0.5492, 0.1875, 0.5492, 0.1875, 0.4495, 0.1875, 0.4495, 0.1875, 0.5492, 0.1562, 0.5492, 0.1563, 0.4495, 0.1563, 0.4495, 0.1562, 0.5492, 0.125, 0.5492, 0.125, 0.4495, 0.125, 0.4495, 0.125, 0.5492, 0.09375, 0.5492, 0.09375, 0.4495, 0.09375, 0.4495, 0.09375, 0.5492, 0.0625, 0.5492, 0.0625, 0.4495, 0.9687, 0.5492, 1.0, 0.5492, 1.031, 0.5492, 1.062, 0.5492, 1.094, 0.5492, 1.125, 0.5492, 1.156, 0.5492, 1.187, 0.5492, 1.219, 0.5492, 1.25, 0.5492, 1.281, 0.5492, 1.312, 0.5492, 1.344, 0.5492, 1.375, 0.5492, 1.406, 0.5492, 1.438, 0.5492, 1.469, 0.5492, 0.5, 0.5492, 0.5313, 0.5492, 0.5625, 0.5492, 0.5938, 0.5492, 0.625, 0.5492, 0.6563, 0.5492, 0.6875, 0.5492, 0.7188, 0.5492, 0.75, 0.5492, 0.7813, 0.5492, 0.8125, 0.5492, 0.8438, 0.5492, 0.875, 0.5492, 0.9062, 0.5492, 0.9375, 0.5492, 0.0625, 0.4495, 0.0625, 0.5492, 0.03125, 0.5492, 0.03125, 0.4495, 1.031, 0.4495, 1.031, 0.5492, 1.0, 0.5492, 1.0, 0.4495, 1.0, 0.4495, 0.9688, 0.4495, 0.9375, 0.4495, 0.9063, 0.4495, 0.875, 0.4495, 0.8437, 0.4495, 0.8125, 0.4495, 0.7812, 0.4495, 0.75, 0.4495, 0.7187, 0.4495, 0.6875, 0.4495, 0.6562, 0.4495, 0.625, 0.4495, 0.5937, 0.4495, 0.5625, 0.4495, 0.5312, 0.4495, 0.5, 0.4495, 1.469, 0.4495, 1.437, 0.4495, 1.406, 0.4495, 1.375, 0.4495, 1.344, 0.4495, 1.312, 0.4495, 1.281, 0.4495, 1.25, 0.4495, 1.219, 0.4495, 1.188, 0.4495, 1.156, 0.4495, 1.125, 0.4495, 1.094, 0.4495, 1.063, 0.4495, 1.031, 0.4495, 1.0, 0.4495, 1.0, 0.5492, 0.9687, 0.5492, 0.9688, 0.4495, 0.9688, 0.4495, 0.9687, 0.5492, 0.9375, 0.5492, 0.9375, 0.4495, 0.9375, 0.4495, 0.9375, 0.5492, 0.9062, 0.5492, 0.9063, 0.4495, 0.9063, 0.4495, 0.9062, 0.5492, 0.875, 0.5492, 0.875, 0.4495, 0.875, 0.4495, 0.875, 0.5492, 0.8438, 0.5492, 0.8437, 0.4495, 0.8437, 0.4495, 0.8438, 0.5492, 0.8125, 0.5492, 0.8125, 0.4495, 0.8125, 0.4495, 0.8125, 0.5492, 0.7813, 0.5492, 0.7812, 0.4495, 0.7812, 0.4495, 0.7813, 0.5492, 0.75, 0.5492, 0.75, 0.4495, 0.75, 0.4495, 0.75, 0.5492, 0.7188, 0.5492, 0.7187, 0.4495, 0.7187, 0.4495, 0.7188, 0.5492, 0.6875, 0.5492, 0.6875, 0.4495, 0.6875, 0.4495, 0.6875, 0.5492, 0.6563, 0.5492, 0.6562, 0.4495, 0.6562, 0.4495, 0.6563, 0.5492, 0.625, 0.5492, 0.625, 0.4495, 0.625, 0.4495, 0.625, 0.5492, 0.5938, 0.5492, 0.5937, 0.4495, 0.5937, 0.4495, 0.5938, 0.5492, 0.5625, 0.5492, 0.5625, 0.4495, 0.5625, 0.4495, 0.5625, 0.5492, 0.5313, 0.5492, 0.5312, 0.4495, 0.5312, 0.4495, 0.5313, 0.5492, 0.5, 0.5492, 0.5, 0.4495, 0.5, 0.4495, 0.5, 0.5492, 0.4688, 0.5492, 0.4687, 0.4495, 0.4687, 0.4495, 0.4688, 0.5492, 0.4375, 0.5492, 0.4375, 0.4495, 0.4375, 0.4495, 0.4375, 0.5492, 0.4062, 0.5492, 0.4062, 0.4495, 0.4062, 0.4495, 0.4062, 0.5492, 0.375, 0.5492, 0.375, 0.4495, 0.375, 0.4495, 0.375, 0.5492, 0.3437, 0.5492, 0.3438, 0.4495, 0.3438, 0.4495, 0.3437, 0.5492, 0.3125, 0.5492, 0.3125, 0.4495, 0.3125, 0.4495, 0.3125, 0.5492, 0.2812, 0.5492, 0.2813, 0.4495, 0.2813, 0.4495, 0.2812, 0.5492, 0.25, 0.5492, 0.25, 0.4495, 0.25, 0.4495, 0.25, 0.5492, 0.2187, 0.5492, 0.2188, 0.4495, 0.2188, 0.4495, 0.2187, 0.5492, 0.1875, 0.5492, 0.1875, 0.4495, 0.1875, 0.4495, 0.1875, 0.5492, 0.1562, 0.5492, 0.1563, 0.4495, 0.1563, 0.4495, 0.1562, 0.5492, 0.125, 0.5492, 0.125, 0.4495, 0.125, 0.4495, 0.125, 0.5492, 0.09375, 0.5492, 0.09375, 0.4495, 0.09375, 0.4495, 0.09375, 0.5492, 0.0625, 0.5492, 0.0625, 0.4495, 0.9687, 0.5492, 1.0, 0.5492, 1.031, 0.5492, 1.062, 0.5492, 1.094, 0.5492, 1.125, 0.5492, 1.156, 0.5492, 1.187, 0.5492, 1.219, 0.5492, 1.25, 0.5492, 1.281, 0.5492, 1.312, 0.5492, 1.344, 0.5492, 1.375, 0.5492, 1.406, 0.5492, 1.438, 0.5492, 1.469, 0.5492, 0.5, 0.5492, 0.5313, 0.5492, 0.5625, 0.5492, 0.5938, 0.5492, 0.625, 0.5492, 0.6563, 0.5492, 0.6875, 0.5492, 0.7188, 0.5492, 0.75, 0.5492, 0.7813, 0.5492, 0.8125, 0.5492, 0.8438, 0.5492, 0.875, 0.5492, 0.9062, 0.5492, 0.9375, 0.5492, 0.0625, 0.4495, 0.0625, 0.5492, 0.03125, 0.5492, 0.03125, 0.4495, 1.031, 0.4495, 1.031, 0.5492, 1.0, 0.5492, 1.0, 0.4495, 1.0, 0.4495, 0.9688, 0.4495, 0.9375, 0.4495, 0.9063, 0.4495, 0.875, 0.4495, 0.8437, 0.4495, 0.8125, 0.4495, 0.7812, 0.4495, 0.75, 0.4495, 0.7187, 0.4495, 0.6875, 0.4495, 0.6562, 0.4495, 0.625, 0.4495, 0.5937, 0.4495, 0.5625, 0.4495, 0.5312, 0.4495, 0.5, 0.4495, 1.469, 0.4495, 1.437, 0.4495, 1.406, 0.4495, 1.375, 0.4495, 1.344, 0.4495, 1.312, 0.4495, 1.281, 0.4495, 1.25, 0.4495, 1.219, 0.4495, 1.188, 0.4495, 1.156, 0.4495, 1.125, 0.4495, 1.094, 0.4495, 1.063, 0.4495, 1.031, 0.4495, 1.0, 0.4495, 1.0, 0.5492, 0.9687, 0.5492, 0.9688, 0.4495, 0.9688, 0.4495, 0.9687, 0.5492, 0.9375, 0.5492, 0.9375, 0.4495, 0.9375, 0.4495, 0.9375, 0.5492, 0.9062, 0.5492, 0.9063, 0.4495, 0.9063, 0.4495, 0.9062, 0.5492, 0.875, 0.5492, 0.875, 0.4495, 0.875, 0.4495, 0.875, 0.5492, 0.8438, 0.5492, 0.8437, 0.4495, 0.8437, 0.4495, 0.8438, 0.5492, 0.8125, 0.5492, 0.8125, 0.4495, 0.8125, 0.4495, 0.8125, 0.5492, 0.7813, 0.5492, 0.7812, 0.4495, 0.7812, 0.4495, 0.7813, 0.5492, 0.75, 0.5492, 0.75, 0.4495, 0.75, 0.4495, 0.75, 0.5492, 0.7188, 0.5492, 0.7187, 0.4495, 0.7187, 0.4495, 0.7188, 0.5492, 0.6875, 0.5492, 0.6875, 0.4495, 0.6875, 0.4495, 0.6875, 0.5492, 0.6563, 0.5492, 0.6562, 0.4495, 0.6562, 0.4495, 0.6563, 0.5492, 0.625, 0.5492, 0.625, 0.4495, 0.625, 0.4495, 0.625, 0.5492, 0.5938, 0.5492, 0.5937, 0.4495, 0.5937, 0.4495, 0.5938, 0.5492, 0.5625, 0.5492, 0.5625, 0.4495, 0.5625, 0.4495, 0.5625, 0.5492, 0.5313, 0.5492, 0.5312, 0.4495, 0.5312, 0.4495, 0.5313, 0.5492, 0.5, 0.5492, 0.5, 0.4495, 0.5, 0.4495, 0.5, 0.5492, 0.4688, 0.5492, 0.4687, 0.4495, 0.4687, 0.4495, 0.4688, 0.5492, 0.4375, 0.5492, 0.4375, 0.4495, 0.4375, 0.4495, 0.4375, 0.5492, 0.4062, 0.5492, 0.4062, 0.4495, 0.4062, 0.4495, 0.4062, 0.5492, 0.375, 0.5492, 0.375, 0.4495, 0.375, 0.4495, 0.375, 0.5492, 0.3437, 0.5492, 0.3438, 0.4495, 0.3438, 0.4495, 0.3437, 0.5492, 0.3125, 0.5492, 0.3125, 0.4495, 0.3125, 0.4495, 0.3125, 0.5492, 0.2812, 0.5492, 0.2813, 0.4495, 0.2813, 0.4495, 0.2812, 0.5492, 0.25, 0.5492, 0.25, 0.4495, 0.25, 0.4495, 0.25, 0.5492, 0.2187, 0.5492, 0.2188, 0.4495, 0.2188, 0.4495, 0.2187, 0.5492, 0.1875, 0.5492, 0.1875, 0.4495, 0.1875, 0.4495, 0.1875, 0.5492, 0.1562, 0.5492, 0.1563, 0.4495, 0.1563, 0.4495, 0.1562, 0.5492, 0.125, 0.5492, 0.125, 0.4495, 0.125, 0.4495, 0.125, 0.5492, 0.09375, 0.5492, 0.09375, 0.4495, 0.09375, 0.4495, 0.09375, 0.5492, 0.0625, 0.5492, 0.0625, 0.4495, 0.9687, 0.5492, 1.0, 0.5492, 1.031, 0.5492, 1.062, 0.5492, 1.094, 0.5492, 1.125, 0.5492, 1.156, 0.5492, 1.187, 0.5492, 1.219, 0.5492, 1.25, 0.5492, 1.281, 0.5492, 1.312, 0.5492, 1.344, 0.5492, 1.375, 0.5492, 1.406, 0.5492, 1.438, 0.5492, 1.469, 0.5492, 0.5, 0.5492, 0.5313, 0.5492, 0.5625, 0.5492, 0.5938, 0.5492, 0.625, 0.5492, 0.6563, 0.5492, 0.6875, 0.5492, 0.7188, 0.5492, 0.75, 0.5492, 0.7813, 0.5492, 0.8125, 0.5492, 0.8438, 0.5492, 0.875, 0.5492, 0.9062, 0.5492, 0.9375, 0.5492, 0.0625, 0.4495, 0.0625, 0.5492, 0.03125, 0.5492, 0.03125, 0.4495, 1.031, 0.4495, 1.031, 0.5492, 1.0, 0.5492, 1.0, 0.4495, 1.0, 0.4495, 0.9688, 0.4495, 0.9375, 0.4495, 0.9063, 0.4495, 0.875, 0.4495, 0.8437, 0.4495, 0.8125, 0.4495, 0.7812, 0.4495, 0.75, 0.4495, 0.7187, 0.4495, 0.6875, 0.4495, 0.6562, 0.4495, 0.625, 0.4495, 0.5937, 0.4495, 0.5625, 0.4495, 0.5312, 0.4495, 0.5, 0.4495, 1.469, 0.4495, 1.437, 0.4495, 1.406, 0.4495, 1.375, 0.4495, 1.344, 0.4495, 1.312, 0.4495, 1.281, 0.4495, 1.25, 0.4495, 1.219, 0.4495, 1.188, 0.4495, 1.156, 0.4495, 1.125, 0.4495, 1.094, 0.4495, 1.063, 0.4495, 1.031, 0.4495])
me_cylinder_003.materials.append(mat_iron)
me_cylinder_003.use_remesh_preserve_volume = False
me_cylinder_003.use_remesh_preserve_attributes = False
me_cylinder_003.use_mirror_vertex_groups = False
me_cylinder_003.update()
me_cube = bpy.data.meshes.new('Cube')
me_cube.from_pydata([(1.0, 1.0, -1.0), (1.0, -1.0, -1.0), (-1.0, -1.0, -1.0), (-1.0, 1.0, -1.0), (1.0, 1.0, 1.0), (1.0, -1.0, 1.0), (-1.0, -1.0, 1.0), (-1.0, 1.0, 1.0), (1.0, -5.96e-08, -1.0), (1.788e-07, 1.0, -1.0), (1.0, 1.0, 0.0), (0.0, -1.0, -1.0), (1.0, -1.0, 0.0), (-1.0, 2.98e-07, -1.0), (-1.0, -1.0, 0.0), (-1.0, 1.0, 0.0), (1.0, -5.364e-07, 1.0), (-1.0, 1.788e-07, 1.0), (5.96e-08, 1.192e-07, -1.0), (1.0, -0.5, -1.0), (-0.5, 1.0, -1.0), (1.0, 1.0, 0.5), (-0.5, -1.0, -1.0), (1.0, -1.0, 0.5), (-1.0, 0.5, -1.0), (-1.0, -1.0, 0.5), (-1.0, 1.0, 0.5), (1.0, -0.5, 1.0), (2.384e-07, 1.0, 1.0), (-5.364e-07, -1.0, 1.0), (-1.0, 0.5, 1.0), (1.0, 0.5, -1.0), (0.5, 1.0, -1.0), (1.0, 1.0, -0.5), (0.5, -1.0, -1.0), (1.0, -1.0, -0.5), (-1.0, -0.5, -1.0), (-1.0, -1.0, -0.5), (-1.0, 1.0, -0.5), (1.0, 0.5, 1.0), (-1.0, -0.5, 1.0), (0.5, 1.0, -0.5), (-0.5, 1.0, -0.5), (2.384e-07, 1.0, 0.0), (-1.0, 2.682e-07, -0.5), (-1.0, 2.086e-07, 0.5), (-0.5, -1.0, -0.5), (0.5, -1.0, -0.5), (-2.98e-07, -1.0, 0.0), (1.0, -1.788e-07, -0.5), (1.0, -4.172e-07, 0.5), (-1.192e-07, -1.788e-07, 1.0), (-0.5, 2.086e-07, -1.0), (0.5, 2.98e-08, -1.0), (1.192e-07, 0.5, -1.0), (2.98e-08, -0.5, -1.0), (0.5, -0.5, -1.0), (0.5, 0.5, -1.0), (-0.5, 0.5, -1.0), (5.96e-08, 0.5, 1.0), (1.0, 0.5, 0.5), (1.0, 0.5, -0.5), (1.0, -0.5, -0.5), (-3.576e-07, -1.0, 0.5), (-1.0, -0.5, 0.5), (-1.0, -0.5, -0.5), (-1.0, 0.5, -0.5), (2.384e-07, 1.0, 0.5), (-1.0, 0.5, 0.5), (1.0, -0.5, 0.5), (-3.278e-07, -0.5, 1.0), (-0.5, -0.5, -1.0), (1.0, -0.75, -1.0), (-0.75, 1.0, -1.0), (1.0, 1.0, 0.75), (-0.75, -1.0, -1.0), (1.0, -1.0, 0.75), (-1.0, 0.75, -1.0), (-1.0, -1.0, 0.75), (-1.0, 1.0, 0.75), (1.0, -0.75, 1.0), (-0.5, 1.0, 1.0), (-0.5, -1.0, 1.0), (-1.0, 0.75, 1.0), (1.0, 0.25, -1.0), (0.25, 1.0, -1.0), (1.0, 1.0, -0.25), (0.25, -1.0, -1.0), (1.0, -1.0, -0.25), (-1.0, -0.25, -1.0), (-1.0, -1.0, -0.25), (-1.0, 1.0, -0.25), (1.0, 0.25, 1.0), (-1.0, -0.25, 1.0), (0.25, 1.0, -0.75), (-0.25, 1.0, -0.75), (-0.5, 1.0, 0.0), (-1.0, 2.831e-07, -0.75), (-1.0, 2.235e-07, 0.25), (-0.25, -1.0, -0.75), (0.25, -1.0, -0.75), (0.5, -1.0, 0.0), (1.0, -1.192e-07, -0.75), (1.0, -3.576e-07, 0.25), (0.5, -3.576e-07, 1.0), (-0.75, 2.533e-07, -1.0), (0.25, 7.451e-08, -1.0), (1.49e-07, 0.75, -1.0), (4.47e-08, -0.25, -1.0), (1.0, -0.25, -1.0), (-0.25, 1.0, -1.0), (1.0, 1.0, 0.25), (-0.25, -1.0, -1.0), (1.0, -1.0, 0.25), (-1.0, 0.25, -1.0), (-1.0, -1.0, 0.25), (-1.0, 1.0, 0.25), (1.0, -0.25, 1.0), (0.5, 1.0, 1.0), (0.5, -1.0, 1.0), (-1.0, 0.25, 1.0), (1.0, 0.75, -1.0), (0.75, 1.0, -1.0), (1.0, 1.0, -0.75), (0.75, -1.0, -1.0), (1.0, -1.0, -0.75), (-1.0, -0.75, -1.0), (-1.0, -1.0, -0.75), (-1.0, 1.0, -0.75), (1.0, 0.75, 1.0), (-1.0, -0.75, 1.0), (0.75, 1.0, -0.25), (-0.75, 1.0, -0.25), (0.5, 1.0, 0.0), (-1.0, 2.533e-07, -0.25), (-1.0, 1.937e-07, 0.75), (-0.75, -1.0, -0.25), (0.75, -1.0, -0.25), (-0.5, -1.0, 0.0), (1.0, -2.384e-07, -0.25), (1.0, -4.768e-07, 0.75), (-0.5, 0.0, 1.0), (-0.25, 1.639e-07, -1.0), (0.75, -1.49e-08, -1.0), (8.941e-08, 0.25, -1.0), (1.49e-08, -0.75, -1.0), (0.25, -0.5, -1.0), (0.75, -0.5, -1.0), (0.5, -0.25, -1.0), (0.5, -0.75, -1.0), (0.25, 0.5, -1.0), (0.75, 0.5, -1.0), (0.5, 0.75, -1.0), (0.5, 0.25, -1.0), (-0.75, 0.5, -1.0), (-0.25, 0.5, -1.0), (-0.5, 0.75, -1.0), (-0.5, 0.25, -1.0), (-2.98e-08, 0.25, 1.0), (1.49e-07, 0.75, 1.0), (0.5, 0.5, 1.0), (-0.5, 0.5, 1.0), (1.0, 0.25, 0.5), (1.0, 0.75, 0.5), (1.0, 0.5, 0.25), (1.0, 0.5, 0.75), (1.0, 0.25, -0.5), (1.0, 0.75, -0.5), (1.0, 0.5, -0.75), (1.0, 0.5, -0.25), (1.0, -0.75, -0.5), (1.0, -0.25, -0.5), (1.0, -0.5, -0.75), (1.0, -0.5, -0.25), (-0.5, -1.0, 0.5), (0.5, -1.0, 0.5), (-3.278e-07, -1.0, 0.25), (-4.47e-07, -1.0, 0.75), (0.5, -1.0, -0.75), (0.75, -1.0, -0.75), (0.75, -1.0, -0.5), (-0.25, -1.0, -0.25), (-1.49e-07, -1.0, -0.5), (0.25, -1.0, -0.25), (-1.0, -0.25, 0.5), (-1.0, -0.75, 0.5), (-1.0, -0.5, 0.25), (-1.0, -0.5, 0.75), (-1.0, -0.25, -0.5), (-1.0, -0.75, -0.5), (-1.0, -0.5, -0.75), (-1.0, -0.5, -0.25), (-1.0, 0.75, -0.5), (-1.0, 0.25, -0.5), (-1.0, 0.5, -0.75), (-1.0, 0.5, -0.25), (-0.5, 1.0, 0.5), (0.5, 1.0, 0.5), (2.384e-07, 1.0, 0.75), (2.384e-07, 1.0, 0.25), (-0.75, 1.0, -0.75), (-0.75, 1.0, -0.5), (-0.5, 1.0, -0.75), (-0.25, 1.0, -0.25), (0.25, 1.0, -0.25), (2.086e-07, 1.0, -0.5), (0.5, 1.0, -0.75), (0.75, 1.0, -0.5), (0.75, 1.0, -0.75), (-1.0, 0.75, 0.5), (-1.0, 0.25, 0.5), (-1.0, 0.5, 0.25), (-1.0, 0.5, 0.75), (-0.75, -1.0, -0.75), (-0.5, -1.0, -0.75), (-0.75, -1.0, -0.5), (1.0, -0.75, 0.5), (1.0, -0.25, 0.5), (1.0, -0.5, 0.25), (1.0, -0.5, 0.75), (-4.321e-07, -0.75, 1.0), (-2.235e-07, -0.25, 1.0), (0.5, -0.5, 1.0), (-0.5, -0.5, 1.0), (-0.75, -0.5, -1.0), (-0.25, -0.5, -1.0), (-0.5, -0.25, -1.0), (-0.5, -0.75, -1.0), (-0.25, -0.75, -1.0), (-0.25, -0.25, -1.0), (-0.75, -0.25, -1.0), (-0.5, -0.25, 1.0), (0.5, -0.25, 1.0), (0.5, -0.75, 1.0), (1.0, -0.25, 0.75), (1.0, -0.25, 0.25), (1.0, -0.75, 0.25), (-1.0, 0.25, 0.75), (-1.0, 0.25, 0.25), (-1.0, 0.75, 0.25), (0.5, 1.0, 0.25), (0.5, 1.0, 0.75), (-0.5, 1.0, 0.75), (-1.0, 0.25, -0.25), (-1.0, 0.25, -0.75), (-1.0, 0.75, -0.75), (-1.0, -0.75, -0.25), (-1.0, -0.75, -0.75), (-1.0, -0.25, -0.75), (-1.0, -0.75, 0.75), (-1.0, -0.75, 0.25), (-1.0, -0.25, 0.25), (0.5, -1.0, 0.75), (0.5, -1.0, 0.25), (-0.5, -1.0, 0.25), (1.0, -0.25, -0.25), (1.0, -0.25, -0.75), (1.0, -0.75, -0.75), (1.0, 0.75, -0.25), (1.0, 0.75, -0.75), (1.0, 0.25, -0.75), (1.0, 0.75, 0.75), (1.0, 0.75, 0.25), (1.0, 0.25, 0.25), (-0.5, 0.75, 1.0), (0.5, 0.75, 1.0), (0.5, 0.25, 1.0), (-0.25, 0.25, -1.0), (-0.25, 0.75, -1.0), (-0.75, 0.75, -1.0), (0.75, 0.25, -1.0), (0.75, 0.75, -1.0), (0.25, 0.75, -1.0), (0.75, -0.75, -1.0), (0.75, -0.25, -1.0), (0.25, -0.25, -1.0), (0.25, -0.75, -1.0), (0.25, 0.25, -1.0), (-0.75, 0.25, -1.0), (-0.5, 0.25, 1.0), (1.0, 0.25, 0.75), (1.0, 0.25, -0.25), (1.0, -0.75, -0.25), (-0.5, -1.0, 0.75), (-1.0, -0.25, 0.75), (-1.0, -0.25, -0.25), (-1.0, 0.75, -0.25), (-0.5, 1.0, 0.25), (-1.0, 0.75, 0.75), (1.0, -0.75, 0.75), (-0.5, -0.75, 1.0), (-0.75, -0.75, -1.0), (1.0, 1.0, -0.125), (1.0, -1.0, -0.125), (-1.0, -1.0, -0.125), (-1.0, 1.0, -0.125), (-0.75, 1.0, 0.0), (-1.0, 0.875, 0.0), (-1.0, 2.31e-07, 0.125), (0.75, -1.0, 0.0), (1.0, -0.785, 0.0), (1.0, -3.278e-07, 0.125), (0.25, 1.0, 0.0), (-0.25, -1.0, 0.0), (1.0, 0.5, 0.125), (-3.129e-07, -1.0, 0.125), (-0.125, -1.0, -0.125), (-1.0, -0.5, 0.125), (-1.0, 0.5, 0.125), (1.0, -0.5, 0.125), (-0.25, 1.0, 0.0), (0.25, -1.0, 0.0), (1.0, 1.0, 0.125), (1.0, -1.0, 0.125), (-1.0, -1.0, 0.125), (-1.0, 1.0, 0.125), (0.875, 1.0, -0.125), (-0.875, 1.0, -0.125), (0.75, 1.0, 0.0), (-1.0, -0.785, 0.0), (-1.0, 2.459e-07, -0.125), (-0.875, -1.0, -0.125), (0.875, -1.0, -0.125), (-0.75, -1.0, 0.0), (1.0, 0.875, 0.0), (1.0, -2.682e-07, -0.125), (1.0, 0.5, -0.125), (1.0, -0.5, -0.125), (0.125, -1.0, -0.125), (-1.0, -0.5, -0.125), (-1.0, 0.5, -0.125), (2.384e-07, 1.0, 0.125), (-0.125, 1.0, -0.125), (0.125, 1.0, -0.125), (1.0, -0.375, 0.25), (1.0, -0.125, 0.25), (1.0, -0.25, 0.125), (1.0, -0.875, 0.25), (1.0, -0.625, 0.25), (1.0, -0.75, 0.125), (-0.875, -1.0, -0.25), (-1.0, 0.375, 0.25), (-1.0, 0.125, 0.25), (-1.0, 0.25, 0.125), (-1.0, 0.875, 0.25), (-1.0, 0.625, 0.25), (-1.0, 0.75, 0.125), (2.384e-07, 1.0, -0.25), (-0.625, 1.0, -0.125), (-0.375, 1.0, -0.125), (-0.5, 1.0, -0.25), (0.25, 1.0, 0.25), (0.75, 1.0, 0.25), (0.5, 1.0, 0.125), (-1.0, 0.375, -0.25), (-1.0, 0.125, -0.25), (-1.0, 0.25, -0.125), (-1.0, -0.625, -0.25), (-1.0, -0.875, -0.25), (-1.0, -0.75, -0.125), (-1.0, -0.625, 0.25), (-1.0, -0.875, 0.25), (-1.0, -0.75, 0.125), (-1.0, -0.125, 0.25), (-1.0, -0.375, 0.25), (-1.0, -0.25, 0.125), (0.375, -1.0, -0.125), (0.5, -1.0, -0.25), (0.625, -1.0, -0.125), (-2.235e-07, -1.0, -0.25), (-0.625, -1.0, -0.125), (-0.5, -1.0, -0.25), (-0.375, -1.0, -0.125), (0.875, -1.0, -0.25), (0.25, -1.0, 0.25), (0.75, -1.0, 0.25), (0.5, -1.0, 0.125), (-0.75, -1.0, 0.25), (-0.25, -1.0, 0.25), (-0.5, -1.0, 0.125), (1.0, -0.375, -0.25), (1.0, -0.125, -0.25), (1.0, -0.25, -0.125), (1.0, 0.625, -0.25), (1.0, 0.875, -0.25), (1.0, 0.75, -0.125), (1.0, 0.625, 0.25), (1.0, 0.875, 0.25), (1.0, 0.75, 0.125), (1.0, 0.125, 0.25), (1.0, 0.375, 0.25), (1.0, 0.25, 0.125), (1.0, 0.125, -0.25), (1.0, 0.375, -0.25), (1.0, 0.25, -0.125), (1.0, -0.875, -0.25), (1.0, -0.625, -0.25), (1.0, -0.75, -0.125), (-1.0, -0.125, -0.25), (-1.0, -0.375, -0.25), (-1.0, -0.25, -0.125), (-1.0, 0.875, -0.25), (-1.0, 0.625, -0.25), (-1.0, 0.75, -0.125), (-0.75, 1.0, 0.25), (-0.25, 1.0, 0.25), (-0.5, 1.0, 0.125), (-0.875, 1.0, -0.25), (0.375, 1.0, -0.125), (0.625, 1.0, -0.125), (0.5, 1.0, -0.25), (0.875, 1.0, -0.25), (-0.25, 1.0, 0.125), (-1.0, 0.625, -0.125), (-1.0, -0.375, -0.125), (1.0, -0.625, -0.125), (1.0, 0.375, -0.125), (1.0, 0.375, 0.125), (1.0, 0.125, 0.125), (1.0, 0.875, 0.125), (1.0, 0.625, 0.125), (1.0, 0.875, -0.125), (1.0, -0.125, -0.125), (-0.25, -1.0, 0.125), (-0.75, -1.0, 0.125), (0.75, -1.0, 0.125), (0.25, -1.0, 0.125), (-1.0, -0.375, 0.125), (-1.0, -0.125, 0.125), (-1.0, -0.785, 0.125), (-1.0, -0.625, 0.125), (-1.0, -0.785, -0.125), (-1.0, 0.125, -0.125), (0.75, 1.0, 0.125), (-1.0, 0.625, 0.125), (-1.0, 0.875, 0.125), (-1.0, 0.125, 0.125), (-1.0, 0.375, 0.125), (1.0, -0.625, 0.125), (1.0, -0.785, 0.125), (1.0, -0.125, 0.125), (1.0, -0.375, 0.125), (0.25, 1.0, 0.125), (-1.0, 0.375, -0.125), (-1.0, -0.625, -0.125), (1.0, -0.375, -0.125), (1.0, 0.625, -0.125), (1.0, 0.125, -0.125), (1.0, -0.785, -0.125), (-1.0, -0.125, -0.125), (-1.0, 0.875, -0.125), (-0.75, 1.0, 0.125)], [], [(291, 75, 2, 126), (290, 130, 6, 82), (289, 80, 5, 76), (11, 99, 112), (288, 83, 7, 79), (10, 292, 316), (10, 316, 318), (15, 317, 295), (451, 296, 15, 315), (450, 297, 15, 295), (284, 93, 17, 135), (11, 100, 99), (1, 125, 124), (283, 82, 6, 78), (448, 300, 12, 293), (280, 92, 16, 140), (279, 120, 17, 141), (278, 105, 13, 114), (277, 106, 18, 144), (276, 87, 11, 145), (275, 146, 55, 108), (274, 147, 56, 148), (273, 124, 34, 149), (272, 150, 54, 107), (271, 151, 57, 152), (270, 143, 53, 153), (269, 154, 24, 77), (268, 155, 58, 156), (267, 142, 52, 157), (266, 158, 51, 104), (265, 159, 59, 160), (264, 83, 30, 161), (263, 162, 50, 103, 389), (262, 163, 60, 164, 386), (261, 129, 39, 165), (260, 166, 49, 102), (259, 167, 61, 168), (257, 170, 35, 125), (256, 171, 62, 172), (254, 174, 25, 115, 377), (253, 175, 63, 176, 374), (252, 119, 29, 177), (34, 178, 87), (34, 179, 178), (35, 88, 180), (46, 181, 371, 136), (46, 182, 181), (47, 137, 367, 183), (251, 184, 45, 98, 363), (250, 185, 64, 186, 360), (249, 130, 40, 187), (248, 188, 44, 97), (247, 189, 65, 190), (245, 192, 38, 128), (244, 193, 66, 194), (242, 196, 26, 79), (241, 197, 67, 198), (442, 302, 43, 331), (38, 200, 128), (38, 201, 200), (42, 95, 202), (43, 332, 310), (43, 333, 332), (41, 94, 205), (41, 206, 94), (41, 207, 206), (33, 123, 208), (239, 209, 26, 116, 344), (238, 210, 68, 211, 341), (237, 120, 30, 212), (22, 213, 75), (22, 214, 213), (46, 136, 215), (236, 216, 23, 113, 337), (235, 217, 69, 218, 334), (234, 117, 27, 219), (233, 220, 29, 119), (232, 221, 70, 222), (231, 93, 40, 223), (230, 224, 36, 89), (229, 225, 71, 226), (228, 112, 22, 227), (225, 228, 227, 71), (55, 145, 228, 225), (145, 11, 112, 228), (142, 229, 226, 52), (18, 108, 229, 142), (108, 55, 225, 229), (105, 230, 89, 13), (52, 226, 230, 105), (226, 71, 224, 230), (221, 231, 223, 70), (51, 141, 231, 221), (141, 17, 93, 231), (117, 232, 222, 27), (16, 104, 232, 117), (104, 51, 221, 232), (80, 233, 119, 5), (27, 222, 233, 80), (222, 70, 220, 233), (217, 234, 219, 69), (50, 140, 234, 217), (140, 16, 117, 234), (441, 334, 218, 309), (440, 335, 235, 336), (103, 50, 217, 235, 335), (439, 337, 113, 313), (438, 338, 236, 339), (218, 69, 216, 236, 338), (215, 90, 37), (215, 136, 340, 90), (136, 321, 340), (213, 215, 37), (213, 214, 215), (214, 46, 215), (75, 127, 2), (75, 213, 127), (213, 37, 127), (210, 237, 212, 68), (45, 135, 237, 210), (135, 17, 120, 237), (437, 341, 211, 308), (436, 342, 238, 343), (98, 45, 210, 238, 342), (435, 344, 116, 315), (434, 345, 239, 346), (211, 68, 209, 239, 345), (208, 122, 32), (208, 123, 122), (123, 0, 122), (206, 208, 32), (206, 207, 208), (207, 33, 208), (94, 85, 9), (94, 206, 85), (206, 32, 85), (205, 95, 42), (205, 94, 95), (94, 9, 95), (203, 205, 42), (203, 347, 204, 205), (204, 41, 205), (96, 348, 296), (96, 349, 348), (203, 42, 132, 350), (202, 110, 20), (202, 95, 110), (95, 9, 110), (200, 202, 20), (200, 201, 202), (201, 42, 202), (128, 73, 3), (128, 200, 73), (200, 20, 73), (197, 240, 351, 199, 67), (21, 111, 352, 240, 197), (433, 318, 133, 353), (118, 241, 198, 28), (4, 74, 241, 118), (74, 21, 197, 241), (81, 242, 79, 7), (28, 198, 242, 81), (198, 67, 196, 242), (193, 243, 354, 195, 66), (44, 134, 355, 243, 193), (114, 244, 194, 24), (13, 97, 244, 114), (97, 44, 193, 244), (77, 245, 128, 3), (24, 194, 245, 77), (194, 66, 192, 245), (189, 246, 357, 191, 65), (37, 90, 358, 246, 189), (126, 247, 190, 36), (2, 127, 247, 126), (127, 37, 189, 247), (89, 248, 97, 13), (36, 190, 248, 89), (190, 65, 188, 248), (185, 249, 187, 64), (25, 78, 249, 185), (78, 6, 130, 249), (430, 360, 186, 307), (429, 361, 250, 362), (115, 25, 185, 250, 361), (428, 363, 98, 298), (427, 364, 251, 365), (186, 64, 184, 251, 364), (183, 366, 328), (183, 367, 366), (137, 322, 368), (181, 369, 306), (181, 182, 183, 369), (182, 47, 183), (136, 370, 321), (136, 371, 370), (181, 306, 372), (180, 137, 47), (180, 88, 373, 137), (88, 293, 373), (178, 180, 47), (178, 179, 180), (179, 35, 180), (87, 100, 11), (87, 178, 100), (178, 47, 100), (175, 252, 177, 63), (23, 76, 252, 175), (76, 5, 119, 252), (426, 374, 176, 305), (425, 375, 253, 376), (113, 23, 175, 253, 375), (424, 377, 115, 314), (423, 378, 254, 379), (176, 63, 174, 254, 378), (171, 255, 380, 173, 62), (49, 139, 381, 255, 171), (109, 256, 172, 19), (8, 102, 256, 109), (102, 49, 171, 256), (72, 257, 125, 1), (19, 172, 257, 72), (172, 62, 170, 257), (167, 258, 383, 169, 61), (33, 86, 384, 258, 167), (121, 259, 168, 31), (0, 123, 259, 121), (123, 33, 167, 259), (84, 260, 102, 8), (31, 168, 260, 84), (168, 61, 166, 260), (163, 261, 165, 60), (21, 74, 261, 163), (74, 4, 129, 261), (420, 386, 164, 304), (419, 387, 262, 388), (111, 21, 163, 262, 387), (418, 389, 103, 301), (417, 390, 263, 391), (164, 60, 162, 263, 390), (159, 264, 161, 59), (28, 81, 264, 159), (81, 7, 83, 264), (129, 265, 160, 39), (4, 118, 265, 129), (118, 28, 159, 265), (92, 266, 104, 16), (39, 160, 266, 92), (160, 59, 158, 266), (155, 267, 157, 58), (54, 144, 267, 155), (144, 18, 142, 267), (110, 268, 156, 20), (9, 107, 268, 110), (107, 54, 155, 268), (73, 269, 77, 3), (20, 156, 269, 73), (156, 58, 154, 269), (151, 270, 153, 57), (31, 84, 270, 151), (84, 8, 143, 270), (122, 271, 152, 32), (0, 121, 271, 122), (121, 31, 151, 271), (85, 272, 107, 9), (32, 152, 272, 85), (152, 57, 150, 272), (147, 273, 149, 56), (19, 72, 273, 147), (72, 1, 124, 273), (143, 274, 148, 53), (8, 109, 274, 143), (109, 19, 147, 274), (106, 275, 108, 18), (53, 148, 275, 106), (148, 56, 146, 275), (146, 276, 145, 55), (56, 149, 276, 146), (149, 34, 87, 276), (150, 277, 144, 54), (57, 153, 277, 150), (153, 53, 106, 277), (154, 278, 114, 24), (58, 157, 278, 154), (157, 52, 105, 278), (158, 279, 141, 51), (59, 161, 279, 158), (161, 30, 120, 279), (162, 280, 140, 50), (60, 165, 280, 162), (165, 39, 92, 280), (166, 281, 392, 139, 49), (61, 169, 393, 281, 166), (170, 282, 395, 88, 35), (62, 173, 396, 282, 170), (174, 283, 78, 25), (63, 177, 283, 174), (177, 29, 82, 283), (124, 179, 34), (124, 125, 179), (125, 35, 179), (99, 182, 46), (99, 100, 182), (100, 47, 182), (184, 284, 135, 45), (64, 187, 284, 184), (187, 40, 93, 284), (188, 285, 398, 134, 44), (65, 191, 399, 285, 188), (192, 286, 401, 91, 38), (66, 195, 402, 286, 192), (196, 287, 404, 116, 26), (67, 199, 405, 287, 196), (412, 310, 96, 406), (91, 201, 38), (91, 407, 132, 201), (132, 42, 201), (133, 408, 302), (133, 409, 408), (131, 41, 204, 410), (131, 207, 41), (131, 411, 86, 207), (86, 33, 207), (209, 288, 79, 26), (68, 212, 288, 209), (212, 30, 83, 288), (112, 214, 22), (112, 99, 214), (99, 46, 214), (216, 289, 76, 23), (69, 219, 289, 216), (219, 27, 80, 289), (220, 290, 82, 29), (70, 223, 290, 220), (223, 40, 130, 290), (224, 291, 126, 36), (71, 227, 291, 224), (227, 22, 75, 291), (408, 410, 204), (408, 409, 410), (409, 131, 410), (302, 333, 43), (302, 408, 333), (408, 204, 333), (405, 412, 406, 287), (199, 331, 412, 405), (331, 43, 310, 412), (402, 413, 403, 286), (195, 330, 413, 402), (399, 414, 400, 285), (191, 329, 414, 399), (396, 415, 397, 282), (173, 327, 415, 396), (393, 416, 394, 281), (169, 326, 416, 393), (304, 164, 390, 417), (391, 263, 389, 418), (10, 312, 419, 324), (312, 111, 387, 419), (388, 262, 386, 420), (384, 421, 385, 258), (86, 292, 421, 384), (292, 10, 324, 421), (381, 422, 382, 255), (139, 325, 422, 381), (303, 423, 379, 138), (48, 305, 423, 303), (305, 176, 378, 423), (323, 424, 314, 14), (138, 379, 424, 323), (379, 254, 377, 424), (299, 425, 376, 101), (12, 313, 425, 299), (313, 113, 375, 425), (311, 426, 305, 48), (101, 376, 426, 311), (376, 253, 374, 426), (373, 322, 137), (373, 293, 322), (293, 12, 322), (372, 303, 138), (372, 306, 303), (306, 48, 303), (370, 372, 138), (370, 371, 372), (371, 181, 372), (321, 323, 14), (321, 370, 323), (370, 138, 323), (306, 328, 48), (306, 369, 328), (369, 183, 328), (368, 299, 101), (368, 322, 299), (322, 12, 299), (366, 368, 101), (366, 367, 368), (367, 137, 368), (328, 311, 48), (328, 366, 311), (366, 101, 311), (307, 186, 364, 427), (365, 251, 363, 428), (14, 314, 429, 319), (314, 115, 361, 429), (362, 250, 360, 430), (358, 431, 359, 246), (90, 294, 431, 358), (294, 14, 319, 431), (355, 432, 356, 243), (134, 320, 432, 355), (352, 433, 353, 240), (111, 312, 433, 352), (312, 10, 318, 433), (348, 350, 132), (348, 349, 350), (349, 203, 350), (296, 317, 15), (296, 348, 317), (348, 132, 317), (308, 211, 345, 434), (297, 435, 315, 15), (346, 239, 344, 435), (298, 98, 342, 436), (343, 238, 341, 437), (340, 294, 90), (340, 321, 294), (321, 14, 294), (309, 218, 338, 438), (300, 439, 313, 12), (339, 236, 337, 439), (301, 103, 335, 440), (336, 235, 334, 441), (332, 347, 203), (332, 333, 347), (333, 204, 347), (310, 349, 96), (310, 332, 349), (332, 203, 349), (351, 442, 331, 199), (240, 353, 442, 351), (353, 133, 302, 442), (354, 443, 330, 195), (243, 356, 443, 354), (357, 444, 329, 191), (246, 359, 444, 357), (380, 445, 327, 173), (255, 382, 445, 380), (383, 446, 326, 169), (258, 385, 446, 383), (392, 447, 325, 139), (281, 394, 447, 392), (395, 448, 293, 88), (282, 397, 448, 395), (398, 449, 320, 134), (285, 400, 449, 398), (401, 450, 295, 91), (286, 403, 450, 401), (404, 451, 315, 116), (287, 406, 451, 404), (406, 96, 296, 451), (295, 407, 91), (295, 317, 407), (317, 132, 407), (318, 409, 133), (318, 316, 409), (316, 131, 409), (316, 411, 131), (316, 292, 411), (292, 86, 411)])
_uv = me_cube.uv_layers.new(name='UVMap')
_uv.uv.foreach_set('vector', [0.875, 0.875, 1.0, 0.875, 1.0, 1.0, 0.875, 1.0, 0.75, 0.875, 1.0, 0.875, 1.0, 1.0, 0.75, 1.0, 0.5524, 0.8851, 0.5524, 1.013, 0.4865, 1.013, 0.4865, 0.8851, 0.0, 0.5, 0.125, 0.625, 0.0, 0.625, 0.9375, 0.125, 0.9375, 4.843e-08, 1.0, 5.96e-08, 1.0, 0.125, 0.5, 0.0, 0.5625, 0.0, 0.5625, 0.0625, 0.5, 0.0, 0.5625, 0.0625, 0.5, 0.125, 0.5, 1.0, 0.5625, 0.9375, 0.5625, 1.0, 0.4375, 0.875, 0.5, 0.875, 0.5, 1.0, 0.4375, 1.0, 0.9688, 0.5625, 0.9688, 0.5, 1.0, 0.5, 1.0, 0.5625, 0.6875, 0.125, 0.6875, 3.725e-09, 0.75, 1.49e-08, 0.75, 0.125, 0.0, 0.5, 0.125, 0.375, 0.125, 0.625, 0.0, 0.0, 0.125, 0.0, 0.0, 0.125, 0.875, 0.75, 1.0, 0.75, 1.0, 1.0, 0.875, 1.0, 0.5195, 0.4358, 0.5195, 0.5, 0.4865, 0.5, 0.4865, 0.4358, 0.8159, 0.8851, 0.8159, 1.013, 0.75, 1.013, 0.75, 0.8851, 0.75, 0.375, 1.0, 0.375, 1.0, 0.5, 0.75, 0.5, 0.375, 0.875, 0.5, 0.875, 0.5, 1.0, 0.375, 1.0, 0.375, 0.375, 0.5, 0.375, 0.5, 0.5, 0.375, 0.5, 0.875, 0.375, 1.0, 0.375, 1.0, 0.5, 0.875, 0.5, 0.625, 0.375, 0.75, 0.375, 0.75, 0.5, 0.625, 0.5, 0.625, 0.125, 0.75, 0.125, 0.75, 0.25, 0.625, 0.25, 0.875, 0.125, 1.0, 0.125, 1.0, 0.25, 0.875, 0.25, 0.125, 0.375, 0.25, 0.375, 0.25, 0.5, 0.125, 0.5, 0.125, 0.125, 0.25, 0.125, 0.25, 0.25, 0.125, 0.25, 0.375, 0.125, 0.5, 0.125, 0.5, 0.25, 0.375, 0.25, 0.125, 0.875, 0.25, 0.875, 0.25, 1.0, 0.125, 1.0, 0.125, 0.625, 0.25, 0.625, 0.25, 0.75, 0.125, 0.75, 0.375, 0.625, 0.5, 0.625, 0.5, 0.75, 0.375, 0.75, 0.25, 0.375, 0.5, 0.375, 0.5, 0.5, 0.25, 0.5, 0.25, 0.125, 0.5, 0.125, 0.5, 0.25, 0.25, 0.25, 0.75, 0.125, 1.0, 0.125, 1.0, 0.25, 0.75, 0.25, 0.8159, 0.6284, 0.8159, 0.7567, 0.75, 0.7567, 0.75, 0.6284, 0.7829, 0.6284, 0.9476, 0.6284, 0.9476, 0.7567, 0.8817, 0.7567, 0.8817, 0.6284, 0.9147, 0.6284, 0.9476, 0.8851, 0.9476, 1.013, 0.8817, 1.013, 0.8817, 0.8851, 0.8159, 0.1149, 0.8159, 0.2433, 0.75, 0.2433, 0.75, 0.1149, 0.9476, 0.1149, 0.9476, 0.2433, 0.8817, 0.2433, 0.8817, 0.1149, 0.5524, 0.1149, 0.5524, 0.2433, 0.4865, 0.2433, 0.4865, 0.1149, 0.6841, 0.1149, 0.6841, 0.2433, 0.6183, 0.2433, 0.6183, 0.1149, 0.625, 0.75, 0.75, 0.75, 0.75, 1.0, 0.625, 1.0, 0.625, 0.875, 0.625, 0.25, 0.75, 0.25, 0.75, 0.5, 0.625, 0.5, 0.625, 0.375, 0.875, 0.25, 1.0, 0.25, 1.0, 0.5, 0.875, 0.5, 0.0, 0.25, 0.125, 0.25, 0.0, 0.375, 0.0, 0.25, 0.125, 0.125, 0.125, 0.25, 0.25, 0.0, 0.375, 0.0, 0.25, 0.125, 0.25, 0.75, 0.375, 0.625, 0.375, 0.75, 0.375, 0.875, 0.25, 0.75, 0.25, 0.5, 0.375, 0.625, 0.25, 0.25, 0.375, 0.125, 0.375, 0.25, 0.375, 0.375, 0.6875, 0.375, 0.6875, 0.25, 0.75, 0.25, 0.75, 0.375, 0.7188, 0.375, 0.5625, 0.375, 0.5625, 0.25, 0.625, 0.25, 0.625, 0.375, 0.5938, 0.375, 0.5625, 0.125, 0.5625, -1.863e-08, 0.625, -7.451e-09, 0.625, 0.125, 0.6875, 0.875, 0.6875, 0.75, 0.75, 0.75, 0.75, 0.875, 0.5625, 0.875, 0.5625, 0.75, 0.625, 0.75, 0.625, 0.875, 0.9375, 0.875, 0.9375, 0.75, 1.0, 0.75, 1.0, 0.875, 0.8125, 0.875, 0.8125, 0.75, 0.875, 0.75, 0.875, 0.875, 0.125, 0.75, 0.25, 0.75, 0.25, 1.0, 0.125, 1.0, 0.125, 0.25, 0.25, 0.25, 0.25, 0.5, 0.125, 0.5, 0.4375, 0.375, 0.5, 0.375, 0.5, 0.5, 0.4375, 0.5, 0.75, 1.0, 0.875, 0.875, 0.875, 1.0, 0.75, 1.0, 0.75, 0.875, 0.875, 0.875, 0.75, 0.75, 0.875, 0.625, 0.875, 0.75, 0.5, 0.5, 0.5625, 0.5625, 0.5, 0.625, 0.5, 0.5, 0.5625, 0.4375, 0.5625, 0.5625, 0.75, 0.25, 0.875, 0.375, 0.75, 0.5, 0.75, 0.25, 0.875, 0.25, 0.875, 0.375, 0.75, 0.25, 0.75, 0.125, 0.875, 0.25, 0.75, 0.0, 0.875, 0.0, 0.875, 0.125, 0.9375, 0.375, 0.9375, 0.25, 1.0, 0.25, 1.0, 0.375, 0.9688, 0.375, 0.8125, 0.375, 0.8125, 0.25, 0.875, 0.25, 0.875, 0.375, 0.8438, 0.375, 0.8125, 0.125, 0.8125, 2.608e-08, 0.875, 3.725e-08, 0.875, 0.125, 0.0, 0.75, 0.125, 0.875, 0.0, 0.875, 0.0, 0.75, 0.125, 0.75, 0.125, 0.875, 0.25, 0.75, 0.375, 0.875, 0.25, 0.875, 0.5524, 0.6284, 0.5524, 0.7567, 0.4865, 0.7567, 0.4865, 0.6284, 0.5195, 0.6284, 0.6841, 0.6284, 0.6841, 0.7567, 0.6183, 0.7567, 0.6183, 0.6284, 0.6512, 0.6284, 0.6841, 0.8851, 0.6841, 1.013, 0.6183, 1.013, 0.6183, 0.8851, 0.25, 0.875, 0.5, 0.875, 0.5, 1.0, 0.25, 1.0, 0.25, 0.625, 0.5, 0.625, 0.5, 0.75, 0.25, 0.75, 0.75, 0.625, 1.0, 0.625, 1.0, 0.75, 0.75, 0.75, 0.625, 0.875, 0.75, 0.875, 0.75, 1.0, 0.625, 1.0, 0.625, 0.625, 0.75, 0.625, 0.75, 0.75, 0.625, 0.75, 0.875, 0.625, 1.0, 0.625, 1.0, 0.75, 0.875, 0.75, 0.75, 0.625, 0.875, 0.625, 0.875, 0.75, 0.75, 0.75, 0.75, 0.5, 0.875, 0.5, 0.875, 0.625, 0.75, 0.625, 0.875, 0.5, 1.0, 0.5, 1.0, 0.625, 0.875, 0.625, 0.5, 0.625, 0.625, 0.625, 0.625, 0.75, 0.5, 0.75, 0.5, 0.5, 0.625, 0.5, 0.625, 0.625, 0.5, 0.625, 0.625, 0.5, 0.75, 0.5, 0.75, 0.625, 0.625, 0.625, 0.5, 0.875, 0.625, 0.875, 0.625, 1.0, 0.5, 1.0, 0.5, 0.75, 0.625, 0.75, 0.625, 0.875, 0.5, 0.875, 0.625, 0.75, 0.75, 0.75, 0.75, 0.875, 0.625, 0.875, 0.5, 0.625, 0.75, 0.625, 0.75, 0.75, 0.5, 0.75, 0.5, 0.5, 0.75, 0.5, 0.75, 0.625, 0.5, 0.625, 0.75, 0.5, 1.0, 0.5, 1.0, 0.625, 0.75, 0.625, 0.0, 0.625, 0.25, 0.625, 0.25, 0.75, 0.0, 0.75, 0.0, 0.5, 0.25, 0.5, 0.25, 0.625, 0.0, 0.625, 0.25, 0.5, 0.5, 0.5, 0.5, 0.625, 0.25, 0.625, 0.0, 0.875, 0.25, 0.875, 0.25, 1.0, 0.0, 1.0, 0.0, 0.75, 0.25, 0.75, 0.25, 0.875, 0.0, 0.875, 0.25, 0.75, 0.5, 0.75, 0.5, 0.875, 0.25, 0.875, 0.6841, 0.7567, 0.6841, 0.8851, 0.6183, 0.8851, 0.6183, 0.7567, 0.75, 0.7567, 0.75, 0.8851, 0.6841, 0.8851, 0.6841, 0.7567, 0.75, 0.8851, 0.75, 1.013, 0.6841, 1.013, 0.6841, 0.8851, 0.6512, 0.5642, 0.6512, 0.6284, 0.6183, 0.6284, 0.6183, 0.5642, 0.7171, 0.5642, 0.7171, 0.6284, 0.6841, 0.6284, 0.6841, 0.5642, 0.75, 0.6284, 0.75, 0.7567, 0.6841, 0.7567, 0.6841, 0.6284, 0.7171, 0.6284, 0.5195, 0.5642, 0.5195, 0.6284, 0.4865, 0.6284, 0.4865, 0.5642, 0.5853, 0.5642, 0.5853, 0.6284, 0.5524, 0.6284, 0.5524, 0.5642, 0.6183, 0.6284, 0.6183, 0.7567, 0.5524, 0.7567, 0.5524, 0.6284, 0.5853, 0.6284, 0.25, 0.875, 0.375, 1.0, 0.25, 1.0, 0.25, 0.875, 0.375, 0.875, 0.375, 0.9375, 0.375, 1.0, 0.375, 0.875, 0.4375, 0.9375, 0.375, 0.9375, 0.125, 0.875, 0.25, 0.875, 0.25, 1.0, 0.125, 0.875, 0.125, 0.75, 0.25, 0.875, 0.125, 0.75, 0.25, 0.75, 0.25, 0.875, 0.0, 0.875, 0.125, 1.0, 0.0, 1.0, 0.0, 0.875, 0.125, 0.875, 0.125, 1.0, 0.125, 0.875, 0.25, 1.0, 0.125, 1.0, 0.8125, 0.25, 0.8125, 0.125, 0.875, 0.125, 0.875, 0.25, 0.75, 0.25, 0.75, 0.125, 0.8125, 0.125, 0.8125, 0.25, 0.75, 0.125, 0.75, 1.49e-08, 0.8125, 2.608e-08, 0.8125, 0.125, 0.8438, 0.4375, 0.8438, 0.375, 0.875, 0.375, 0.875, 0.4375, 0.7812, 0.4375, 0.7812, 0.375, 0.8125, 0.375, 0.8125, 0.4375, 0.75, 0.375, 0.75, 0.25, 0.8125, 0.25, 0.8125, 0.375, 0.7812, 0.375, 0.9688, 0.4375, 0.9688, 0.375, 1.0, 0.375, 1.0, 0.4375, 0.9062, 0.4375, 0.9062, 0.375, 0.9375, 0.375, 0.9375, 0.4375, 0.875, 0.375, 0.875, 0.25, 0.9375, 0.25, 0.9375, 0.375, 0.9062, 0.375, 0.875, 0.125, 1.0, 0.125, 1.0, 0.25, 0.875, 0.125, 0.875, 0.0, 1.0, 0.125, 0.875, 0.0, 1.0, 0.0, 1.0, 0.125, 0.875, 0.25, 0.875, 0.125, 1.0, 0.25, 0.875, 0.25, 0.75, 0.125, 0.875, 0.125, 0.75, 0.125, 0.75, 0.0, 0.875, 0.125, 0.875, 0.375, 1.0, 0.375, 1.0, 0.5, 0.875, 0.375, 0.875, 0.25, 1.0, 0.375, 0.875, 0.25, 1.0, 0.25, 1.0, 0.375, 0.75, 0.5, 0.875, 0.625, 0.75, 0.75, 0.75, 0.5, 0.875, 0.375, 0.875, 0.625, 0.875, 0.375, 1.0, 0.5, 0.875, 0.625, 0.625, 0.625, 0.75, 0.5, 0.75, 0.75, 0.625, 0.625, 0.625, 0.5, 0.625, 0.375, 0.75, 0.5, 0.625, 0.375, 0.75, 0.25, 0.75, 0.5, 0.5, 0.75, 0.5625, 0.8125, 0.5, 0.875, 0.5, 0.75, 0.5625, 0.6875, 0.5625, 0.8125, 0.625, 0.625, 0.75, 0.75, 0.625, 0.875, 0.625, 0.75, 0.875, 0.75, 1.0, 0.625, 1.0, 0.75, 0.875, 0.75, 0.875, 0.625, 1.0, 0.625, 0.875, 0.625, 1.0, 0.5, 1.0, 0.625, 0.875, 0.875, 0.875, 0.75, 1.0, 0.75, 0.875, 0.875, 0.75, 0.875, 0.875, 0.75, 0.75, 0.875, 0.75, 0.75, 0.875, 0.75, 0.875, 1.0, 1.0, 0.875, 1.0, 1.0, 0.875, 1.0, 0.875, 0.875, 1.0, 0.875, 0.875, 0.875, 1.0, 0.75, 1.0, 0.875, 0.25, 0.25, 0.375, 0.25, 0.375, 0.375, 0.375, 0.5, 0.25, 0.5, 0.25, 0.0, 0.375, 0.0, 0.375, 0.125, 0.375, 0.25, 0.25, 0.25, 0.4375, 0.125, 0.5, 0.125, 0.5, 0.25, 0.4375, 0.25, 0.0, 0.25, 0.125, 0.25, 0.125, 0.5, 0.0, 0.5, 0.0, 0.0, 0.125, 0.0, 0.125, 0.25, 0.0, 0.25, 0.125, 0.0, 0.25, 0.0, 0.25, 0.25, 0.125, 0.25, 0.0, 0.75, 0.125, 0.75, 0.125, 1.0, 0.0, 1.0, 0.0, 0.5, 0.125, 0.5, 0.125, 0.75, 0.0, 0.75, 0.125, 0.5, 0.25, 0.5, 0.25, 0.75, 0.125, 0.75, 0.8125, 0.75, 0.8125, 0.625, 0.8438, 0.625, 0.875, 0.625, 0.875, 0.75, 0.75, 0.75, 0.75, 0.625, 0.7812, 0.625, 0.8125, 0.625, 0.8125, 0.75, 0.8125, 1.0, 0.8125, 0.875, 0.875, 0.875, 0.875, 1.0, 0.75, 1.0, 0.75, 0.875, 0.8125, 0.875, 0.8125, 1.0, 0.75, 0.875, 0.75, 0.75, 0.8125, 0.75, 0.8125, 0.875, 0.9375, 1.0, 0.9375, 0.875, 1.0, 0.875, 1.0, 1.0, 0.875, 1.0, 0.875, 0.875, 0.9375, 0.875, 0.9375, 1.0, 0.875, 0.875, 0.875, 0.75, 0.9375, 0.75, 0.9375, 0.875, 0.5625, 0.75, 0.5625, 0.625, 0.5938, 0.625, 0.625, 0.625, 0.625, 0.75, 0.5, 0.75, 0.5, 0.625, 0.5312, 0.625, 0.5625, 0.625, 0.5625, 0.75, 0.5625, 1.0, 0.5625, 0.875, 0.625, 0.875, 0.625, 1.0, 0.5, 1.0, 0.5, 0.875, 0.5625, 0.875, 0.5625, 1.0, 0.5, 0.875, 0.5, 0.75, 0.5625, 0.75, 0.5625, 0.875, 0.6875, 1.0, 0.6875, 0.875, 0.75, 0.875, 0.75, 1.0, 0.625, 1.0, 0.625, 0.875, 0.6875, 0.875, 0.6875, 1.0, 0.625, 0.875, 0.625, 0.75, 0.6875, 0.75, 0.6875, 0.875, 0.5625, 0.25, 0.5625, 0.125, 0.625, 0.125, 0.625, 0.25, 0.5, 0.25, 0.5, 0.125, 0.5625, 0.125, 0.5625, 0.25, 0.5, 0.125, 0.5, -2.98e-08, 0.5625, -1.863e-08, 0.5625, 0.125, 0.5938, 0.4375, 0.5938, 0.375, 0.625, 0.375, 0.625, 0.4375, 0.5312, 0.4375, 0.5312, 0.375, 0.5625, 0.375, 0.5625, 0.4375, 0.5, 0.375, 0.5, 0.25, 0.5625, 0.25, 0.5625, 0.375, 0.5312, 0.375, 0.7188, 0.4375, 0.7188, 0.375, 0.75, 0.375, 0.75, 0.4375, 0.6562, 0.4375, 0.6562, 0.375, 0.6875, 0.375, 0.6875, 0.4375, 0.625, 0.375, 0.625, 0.25, 0.6875, 0.25, 0.6875, 0.375, 0.6562, 0.375, 0.375, 0.375, 0.4375, 0.3125, 0.4375, 0.4375, 0.375, 0.375, 0.375, 0.25, 0.4375, 0.3125, 0.375, 0.125, 0.4375, 0.0625, 0.4375, 0.1875, 0.375, 0.625, 0.375, 0.5, 0.4375, 0.5625, 0.375, 0.625, 0.25, 0.5, 0.375, 0.375, 0.375, 0.5, 0.25, 0.5, 0.25, 0.25, 0.375, 0.375, 0.375, 0.875, 0.4375, 0.8125, 0.4375, 0.9375, 0.375, 0.875, 0.375, 0.75, 0.4375, 0.8125, 0.375, 0.625, 0.4375, 0.5625, 0.4375, 0.6875, 0.25, 0.125, 0.375, 0.125, 0.25, 0.25, 0.25, 0.125, 0.375, 0.0, 0.375, 0.0625, 0.375, 0.125, 0.375, 0.0, 0.4375, 0.0, 0.375, 0.0625, 0.125, 0.25, 0.25, 0.125, 0.25, 0.25, 0.125, 0.25, 0.125, 0.125, 0.25, 0.125, 0.125, 0.125, 0.25, 0.0, 0.25, 0.125, 0.0, 0.375, 0.125, 0.375, 0.0, 0.5, 0.0, 0.375, 0.125, 0.25, 0.125, 0.375, 0.125, 0.25, 0.25, 0.25, 0.125, 0.375, 0.75, 0.25, 0.875, 0.25, 0.875, 0.5, 0.75, 0.5, 0.75, 0.0, 0.875, 0.0, 0.875, 0.25, 0.75, 0.25, 0.875, 0.0, 1.0, 0.0, 1.0, 0.25, 0.875, 0.25, 0.5625, 0.375, 0.625, 0.375, 0.625, 0.5, 0.5625, 0.5, 0.5625, 0.125, 0.625, 0.125, 0.625, 0.25, 0.5625, 0.25, 0.625, 0.0, 0.75, 0.0, 0.75, 0.25, 0.625, 0.25, 0.625, 0.125, 0.5625, 0.875, 0.625, 0.875, 0.625, 1.0, 0.5625, 1.0, 0.5625, 0.625, 0.625, 0.625, 0.625, 0.75, 0.5625, 0.75, 0.625, 0.5, 0.75, 0.5, 0.75, 0.75, 0.625, 0.75, 0.625, 0.625, 0.6841, 0.2433, 0.6841, 0.3716, 0.6512, 0.3716, 0.6183, 0.3716, 0.6183, 0.2433, 0.75, 0.2433, 0.75, 0.3716, 0.7171, 0.3716, 0.6841, 0.3716, 0.6841, 0.2433, 0.6841, -0.01345, 0.6841, 0.1149, 0.6183, 0.1149, 0.6183, -0.01345, 0.75, -0.01345, 0.75, 0.1149, 0.6841, 0.1149, 0.6841, -0.01345, 0.75, 0.1149, 0.75, 0.2433, 0.6841, 0.2433, 0.6841, 0.1149, 0.5524, -0.01345, 0.5524, 0.1149, 0.4865, 0.1149, 0.4865, -0.01345, 0.6183, -0.01345, 0.6183, 0.1149, 0.5524, 0.1149, 0.5524, -0.01345, 0.6183, 0.1149, 0.6183, 0.2433, 0.5524, 0.2433, 0.5524, 0.1149, 0.9476, 0.2433, 0.9476, 0.3716, 0.9147, 0.3716, 0.8817, 0.3716, 0.8817, 0.2433, 1.013, 0.2433, 1.013, 0.3716, 0.9805, 0.3716, 0.9476, 0.3716, 0.9476, 0.2433, 0.9476, -0.01345, 0.9476, 0.1149, 0.8817, 0.1149, 0.8817, -0.01345, 1.013, -0.01345, 1.013, 0.1149, 0.9476, 0.1149, 0.9476, -0.01345, 1.013, 0.1149, 1.013, 0.2433, 0.9476, 0.2433, 0.9476, 0.1149, 0.8159, -0.01345, 0.8159, 0.1149, 0.75, 0.1149, 0.75, -0.01345, 0.8817, -0.01345, 0.8817, 0.1149, 0.8159, 0.1149, 0.8159, -0.01345, 0.8817, 0.1149, 0.8817, 0.2433, 0.8159, 0.2433, 0.8159, 0.1149, 0.9476, 0.7567, 0.9476, 0.8851, 0.8817, 0.8851, 0.8817, 0.7567, 1.013, 0.7567, 1.013, 0.8851, 0.9476, 0.8851, 0.9476, 0.7567, 1.013, 0.8851, 1.013, 1.013, 0.9476, 1.013, 0.9476, 0.8851, 0.9147, 0.5642, 0.9147, 0.6284, 0.8817, 0.6284, 0.8817, 0.5642, 0.9805, 0.5642, 0.9805, 0.6284, 0.9476, 0.6284, 0.9476, 0.5642, 1.013, 0.6284, 1.013, 0.7567, 0.9476, 0.7567, 0.9476, 0.6284, 0.9805, 0.6284, 0.7829, 0.5642, 0.7829, 0.6284, 0.75, 0.6284, 0.75, 0.5642, 0.8488, 0.5642, 0.8488, 0.6284, 0.8159, 0.6284, 0.8159, 0.5642, 0.8817, 0.6284, 0.8817, 0.7567, 0.8159, 0.7567, 0.8159, 0.6284, 0.8488, 0.6284, 0.5, 0.125, 0.75, 0.125, 0.75, 0.25, 0.5, 0.25, 0.5, 0.0, 0.75, 0.0, 0.75, 0.125, 0.5, 0.125, 0.75, 0.0, 1.0, 0.0, 1.0, 0.125, 0.75, 0.125, 0.0, 0.125, 0.25, 0.125, 0.25, 0.25, 0.0, 0.25, 0.0, 0.0, 0.25, 0.0, 0.25, 0.125, 0.0, 0.125, 0.25, 0.0, 0.5, 0.0, 0.5, 0.125, 0.25, 0.125, 0.0, 0.375, 0.25, 0.375, 0.25, 0.5, 0.0, 0.5, 0.0, 0.25, 0.25, 0.25, 0.25, 0.375, 0.0, 0.375, 0.25, 0.25, 0.5, 0.25, 0.5, 0.375, 0.25, 0.375, 0.25, 0.625, 0.375, 0.625, 0.375, 0.75, 0.25, 0.75, 0.25, 0.5, 0.375, 0.5, 0.375, 0.625, 0.25, 0.625, 0.375, 0.5, 0.5, 0.5, 0.5, 0.625, 0.375, 0.625, 0.0, 0.625, 0.125, 0.625, 0.125, 0.75, 0.0, 0.75, 0.0, 0.5, 0.125, 0.5, 0.125, 0.625, 0.0, 0.625, 0.125, 0.5, 0.25, 0.5, 0.25, 0.625, 0.125, 0.625, 0.0, 0.875, 0.125, 0.875, 0.125, 1.0, 0.0, 1.0, 0.0, 0.75, 0.125, 0.75, 0.125, 0.875, 0.0, 0.875, 0.125, 0.75, 0.25, 0.75, 0.25, 0.875, 0.125, 0.875, 0.25, 0.125, 0.375, 0.125, 0.375, 0.25, 0.25, 0.25, 0.25, 0.0, 0.375, 0.0, 0.375, 0.125, 0.25, 0.125, 0.375, 0.0, 0.5, 0.0, 0.5, 0.125, 0.375, 0.125, 0.0, 0.125, 0.125, 0.125, 0.125, 0.25, 0.0, 0.25, 0.0, 0.0, 0.125, 0.0, 0.125, 0.125, 0.0, 0.125, 0.125, 0.0, 0.25, 0.0, 0.25, 0.125, 0.125, 0.125, 0.0, 0.375, 0.125, 0.375, 0.125, 0.5, 0.0, 0.5, 0.0, 0.25, 0.125, 0.25, 0.125, 0.375, 0.0, 0.375, 0.125, 0.25, 0.25, 0.25, 0.25, 0.375, 0.125, 0.375, 0.75, 0.125, 0.875, 0.125, 0.875, 0.25, 0.75, 0.25, 0.75, 0.0, 0.875, 0.0, 0.875, 0.125, 0.75, 0.125, 0.875, 0.0, 1.0, 0.0, 1.0, 0.125, 0.875, 0.125, 0.5, 0.125, 0.625, 0.125, 0.625, 0.25, 0.5, 0.25, 0.5, 0.0, 0.625, 0.0, 0.625, 0.125, 0.5, 0.125, 0.625, 0.0, 0.75, 0.0, 0.75, 0.125, 0.625, 0.125, 0.5, 0.375, 0.625, 0.375, 0.625, 0.5, 0.5, 0.5, 0.5, 0.25, 0.625, 0.25, 0.625, 0.375, 0.5, 0.375, 0.625, 0.25, 0.75, 0.25, 0.75, 0.375, 0.625, 0.375, 0.75, 0.375, 0.875, 0.375, 0.875, 0.5, 0.75, 0.5, 0.75, 0.25, 0.875, 0.25, 0.875, 0.375, 0.75, 0.375, 0.875, 0.25, 1.0, 0.25, 1.0, 0.375, 0.875, 0.375, 0.25, 0.375, 0.375, 0.375, 0.375, 0.5, 0.25, 0.5, 0.25, 0.25, 0.375, 0.25, 0.375, 0.375, 0.25, 0.375, 0.375, 0.25, 0.5, 0.25, 0.5, 0.375, 0.375, 0.375, 0.25, 0.875, 0.375, 0.875, 0.375, 1.0, 0.25, 1.0, 0.25, 0.75, 0.375, 0.75, 0.375, 0.875, 0.25, 0.875, 0.375, 0.75, 0.5, 0.75, 0.5, 0.875, 0.375, 0.875, 0.5, 0.375, 0.75, 0.375, 0.75, 0.5, 0.5, 0.5, 0.5, 0.25, 0.75, 0.25, 0.75, 0.375, 0.5, 0.375, 0.75, 0.25, 1.0, 0.25, 1.0, 0.375, 0.75, 0.375, 0.8159, 0.7567, 0.8159, 0.8851, 0.75, 0.8851, 0.75, 0.7567, 0.8817, 0.7567, 0.8817, 0.8851, 0.8159, 0.8851, 0.8159, 0.7567, 0.8817, 0.8851, 0.8817, 1.013, 0.8159, 1.013, 0.8159, 0.8851, 0.8159, 0.2433, 0.8159, 0.3716, 0.7829, 0.3716, 0.75, 0.3716, 0.75, 0.2433, 0.8817, 0.2433, 0.8817, 0.3716, 0.8488, 0.3716, 0.8159, 0.3716, 0.8159, 0.2433, 0.5524, 0.2433, 0.5524, 0.3716, 0.5195, 0.3716, 0.4865, 0.3716, 0.4865, 0.2433, 0.6183, 0.2433, 0.6183, 0.3716, 0.5853, 0.3716, 0.5524, 0.3716, 0.5524, 0.2433, 0.75, 0.75, 0.875, 0.75, 0.875, 1.0, 0.75, 1.0, 0.75, 0.5, 0.875, 0.5, 0.875, 0.75, 0.75, 0.75, 0.875, 0.5, 1.0, 0.5, 1.0, 0.75, 0.875, 0.75, 0.0, 0.125, 0.125, 0.125, 0.0, 0.25, 0.0, 0.125, 0.125, 0.0, 0.125, 0.125, 0.125, 0.0, 0.25, 0.0, 0.125, 0.125, 0.125, 0.625, 0.25, 0.5, 0.25, 0.75, 0.125, 0.625, 0.125, 0.375, 0.25, 0.5, 0.125, 0.375, 0.25, 0.25, 0.25, 0.5, 0.6875, 0.25, 0.6875, 0.125, 0.75, 0.125, 0.75, 0.25, 0.625, 0.25, 0.625, 0.125, 0.6875, 0.125, 0.6875, 0.25, 0.625, 0.125, 0.625, -7.451e-09, 0.6875, 3.725e-09, 0.6875, 0.125, 0.6875, 0.75, 0.6875, 0.625, 0.7188, 0.625, 0.75, 0.625, 0.75, 0.75, 0.625, 0.75, 0.625, 0.625, 0.6562, 0.625, 0.6875, 0.625, 0.6875, 0.75, 0.9375, 0.75, 0.9375, 0.625, 0.9688, 0.625, 1.0, 0.625, 1.0, 0.75, 0.875, 0.75, 0.875, 0.625, 0.9062, 0.625, 0.9375, 0.625, 0.9375, 0.75, 0.25, 0.75, 0.375, 0.75, 0.375, 0.875, 0.375, 1.0, 0.25, 1.0, 0.25, 0.5, 0.375, 0.5, 0.375, 0.625, 0.375, 0.75, 0.25, 0.75, 0.4375, 0.625, 0.5, 0.625, 0.5, 0.75, 0.4375, 0.75, 0.625, 1.0, 0.75, 0.875, 0.75, 1.0, 0.625, 1.0, 0.625, 0.9375, 0.625, 0.875, 0.75, 0.875, 0.625, 0.875, 0.75, 0.75, 0.75, 0.875, 0.5, 0.25, 0.5625, 0.3125, 0.5, 0.375, 0.5, 0.25, 0.5625, 0.1875, 0.5625, 0.3125, 0.625, 0.125, 0.75, 0.25, 0.625, 0.375, 0.625, 0.25, 0.625, 0.125, 0.75, 0.125, 0.75, 0.25, 0.625, 0.125, 0.625, 0.0625, 0.625, 0.0, 0.75, 0.125, 0.625, 0.0, 0.75, 0.0, 0.75, 0.125, 0.9375, 0.25, 0.9375, 0.125, 1.0, 0.125, 1.0, 0.25, 0.875, 0.25, 0.875, 0.125, 0.9375, 0.125, 0.9375, 0.25, 0.875, 0.125, 0.875, 3.725e-08, 0.9375, 4.843e-08, 0.9375, 0.125, 0.0, 0.625, 0.125, 0.75, 0.0, 0.75, 0.0, 0.625, 0.125, 0.625, 0.125, 0.75, 0.125, 0.625, 0.25, 0.75, 0.125, 0.75, 0.5524, 0.7567, 0.5524, 0.8851, 0.4865, 0.8851, 0.4865, 0.7567, 0.6183, 0.7567, 0.6183, 0.8851, 0.5524, 0.8851, 0.5524, 0.7567, 0.6183, 0.8851, 0.6183, 1.013, 0.5524, 1.013, 0.5524, 0.8851, 0.5, 0.875, 0.75, 0.875, 0.75, 1.0, 0.5, 1.0, 0.5, 0.75, 0.75, 0.75, 0.75, 0.875, 0.5, 0.875, 0.75, 0.75, 1.0, 0.75, 1.0, 0.875, 0.75, 0.875, 0.75, 0.875, 0.875, 0.875, 0.875, 1.0, 0.75, 1.0, 0.75, 0.75, 0.875, 0.75, 0.875, 0.875, 0.75, 0.875, 0.875, 0.75, 1.0, 0.75, 1.0, 0.875, 0.875, 0.875, 0.5625, 0.3125, 0.625, 0.25, 0.625, 0.375, 0.5625, 0.3125, 0.5625, 0.1875, 0.625, 0.25, 0.5625, 0.1875, 0.625, 0.125, 0.625, 0.25, 0.5, 0.375, 0.5625, 0.4375, 0.5, 0.5, 0.5, 0.375, 0.5625, 0.3125, 0.5625, 0.4375, 0.5625, 0.3125, 0.625, 0.375, 0.5625, 0.4375, 0.375, 0.625, 0.4375, 0.625, 0.4375, 0.75, 0.375, 0.75, 0.375, 0.5, 0.4375, 0.5, 0.4375, 0.625, 0.375, 0.625, 0.4375, 0.5, 0.5, 0.5, 0.5, 0.625, 0.4375, 0.625, 0.9062, 0.625, 0.9062, 0.5625, 0.9375, 0.5625, 0.9375, 0.625, 0.875, 0.625, 0.875, 0.5625, 0.9062, 0.5625, 0.9062, 0.625, 0.6562, 0.625, 0.6562, 0.5625, 0.6875, 0.5625, 0.6875, 0.625, 0.625, 0.625, 0.625, 0.5625, 0.6562, 0.5625, 0.6562, 0.625, 0.5853, 0.3716, 0.5853, 0.4358, 0.5524, 0.4358, 0.5524, 0.3716, 0.6183, 0.3716, 0.6183, 0.4358, 0.5853, 0.4358, 0.5853, 0.3716, 0.8488, 0.3716, 0.8488, 0.4358, 0.8159, 0.4358, 0.8159, 0.3716, 0.8817, 0.3716, 0.8817, 0.4358, 0.8488, 0.4358, 0.8488, 0.3716, 0.8817, 0.5642, 0.8817, 0.6284, 0.8488, 0.6284, 0.8488, 0.5642, 0.8159, 0.5642, 0.8159, 0.6284, 0.7829, 0.6284, 0.7829, 0.5642, 1.013, 0.5, 1.013, 0.5642, 0.9805, 0.5642, 0.9805, 0.5, 1.013, 0.5642, 1.013, 0.6284, 0.9805, 0.6284, 0.9805, 0.5642, 0.9476, 0.5642, 0.9476, 0.6284, 0.9147, 0.6284, 0.9147, 0.5642, 0.9805, 0.3716, 0.9805, 0.4358, 0.9476, 0.4358, 0.9476, 0.3716, 1.013, 0.3716, 1.013, 0.4358, 0.9805, 0.4358, 0.9805, 0.3716, 1.013, 0.4358, 1.013, 0.5, 0.9805, 0.5, 0.9805, 0.4358, 0.7171, 0.3716, 0.7171, 0.4358, 0.6841, 0.4358, 0.6841, 0.3716, 0.75, 0.3716, 0.75, 0.4358, 0.7171, 0.4358, 0.7171, 0.3716, 0.5, 0.625, 0.5625, 0.625, 0.5625, 0.75, 0.5, 0.75, 0.5, 0.5, 0.5625, 0.5, 0.5625, 0.625, 0.5, 0.625, 0.5625, 0.5, 0.625, 0.5, 0.625, 0.625, 0.5625, 0.625, 0.5, 0.875, 0.5625, 0.875, 0.5625, 1.0, 0.5, 1.0, 0.5, 0.75, 0.5625, 0.75, 0.5625, 0.875, 0.5, 0.875, 0.5625, 0.75, 0.625, 0.75, 0.625, 0.875, 0.5625, 0.875, 0.5, 0.125, 0.5625, 0.125, 0.5625, 0.25, 0.5, 0.25, 0.5, 0.0, 0.5625, 0.0, 0.5625, 0.125, 0.5, 0.125, 0.5625, 0.0, 0.625, 0.0, 0.625, 0.125, 0.5625, 0.125, 0.5, 0.375, 0.5625, 0.375, 0.5625, 0.5, 0.5, 0.5, 0.5, 0.25, 0.5625, 0.25, 0.5625, 0.375, 0.5, 0.375, 0.5625, 0.25, 0.625, 0.25, 0.625, 0.375, 0.5625, 0.375, 0.375, 0.0625, 0.4375, 0.0625, 0.375, 0.125, 0.375, 0.0625, 0.4375, 0.0, 0.4375, 0.0625, 0.4375, 0.0, 0.5, 0.0, 0.4375, 0.0625, 0.4375, 0.6875, 0.5, 0.625, 0.5, 0.75, 0.4375, 0.6875, 0.4375, 0.5625, 0.5, 0.625, 0.4375, 0.5625, 0.5, 0.5, 0.5, 0.625, 0.4375, 0.8125, 0.4375, 0.6875, 0.5, 0.75, 0.4375, 0.8125, 0.375, 0.75, 0.4375, 0.6875, 0.375, 0.75, 0.375, 0.625, 0.4375, 0.6875, 0.4375, 0.9375, 0.5, 0.875, 0.5, 1.0, 0.4375, 0.9375, 0.4375, 0.8125, 0.5, 0.875, 0.4375, 0.8125, 0.5, 0.75, 0.5, 0.875, 0.4375, 0.5625, 0.4375, 0.4375, 0.5, 0.5, 0.4375, 0.5625, 0.375, 0.5, 0.4375, 0.4375, 0.375, 0.5, 0.375, 0.375, 0.4375, 0.4375, 0.4375, 0.1875, 0.5, 0.125, 0.5, 0.25, 0.4375, 0.1875, 0.4375, 0.0625, 0.5, 0.125, 0.4375, 0.0625, 0.5, 0.0, 0.5, 0.125, 0.4375, 0.3125, 0.4375, 0.1875, 0.5, 0.25, 0.4375, 0.3125, 0.375, 0.25, 0.4375, 0.1875, 0.375, 0.25, 0.375, 0.125, 0.4375, 0.1875, 0.4375, 0.4375, 0.5, 0.375, 0.5, 0.5, 0.4375, 0.4375, 0.4375, 0.3125, 0.5, 0.375, 0.4375, 0.3125, 0.5, 0.25, 0.5, 0.375, 0.625, 0.4375, 0.625, 0.375, 0.6562, 0.375, 0.6562, 0.4375, 0.6875, 0.4375, 0.6875, 0.375, 0.7188, 0.375, 0.7188, 0.4375, 0.5, 0.5, 0.5, 0.4375, 0.5312, 0.4375, 0.5312, 0.5, 0.5, 0.4375, 0.5, 0.375, 0.5312, 0.375, 0.5312, 0.4375, 0.5625, 0.4375, 0.5625, 0.375, 0.5938, 0.375, 0.5938, 0.4375, 0.5312, 0.625, 0.5312, 0.5625, 0.5625, 0.5625, 0.5625, 0.625, 0.5, 0.625, 0.5, 0.5625, 0.5312, 0.5625, 0.5312, 0.625, 0.5, 0.5625, 0.5, 0.5, 0.5312, 0.5, 0.5312, 0.5625, 0.7812, 0.625, 0.7812, 0.5625, 0.8125, 0.5625, 0.8125, 0.625, 0.75, 0.625, 0.75, 0.5625, 0.7812, 0.5625, 0.7812, 0.625, 0.375, 0.125, 0.4375, 0.125, 0.4375, 0.25, 0.375, 0.25, 0.375, 0.0, 0.4375, 0.0, 0.4375, 0.125, 0.375, 0.125, 0.4375, 0.0, 0.5, 0.0, 0.5, 0.125, 0.4375, 0.125, 0.5625, 0.8125, 0.625, 0.75, 0.625, 0.875, 0.5625, 0.8125, 0.5625, 0.6875, 0.625, 0.75, 0.5625, 0.6875, 0.625, 0.625, 0.625, 0.75, 0.5, 0.875, 0.5625, 0.9375, 0.5, 1.0, 0.5, 0.875, 0.5625, 0.8125, 0.5625, 0.9375, 0.5625, 0.8125, 0.625, 0.875, 0.5625, 0.9375, 0.875, 0.4375, 0.875, 0.375, 0.9062, 0.375, 0.9062, 0.4375, 0.9688, 0.5, 0.9688, 0.4375, 1.0, 0.4375, 1.0, 0.5, 0.9375, 0.4375, 0.9375, 0.375, 0.9688, 0.375, 0.9688, 0.4375, 0.75, 0.4375, 0.75, 0.375, 0.7812, 0.375, 0.7812, 0.4375, 0.8125, 0.4375, 0.8125, 0.375, 0.8438, 0.375, 0.8438, 0.4375, 0.375, 0.9375, 0.4375, 1.0, 0.375, 1.0, 0.375, 0.9375, 0.4375, 0.9375, 0.4375, 1.0, 0.4375, 0.9375, 0.5, 1.0, 0.4375, 1.0, 0.6183, 0.5642, 0.6183, 0.6284, 0.5853, 0.6284, 0.5853, 0.5642, 0.5195, 0.5, 0.5195, 0.5642, 0.4865, 0.5642, 0.4865, 0.5, 0.5524, 0.5642, 0.5524, 0.6284, 0.5195, 0.6284, 0.5195, 0.5642, 0.75, 0.5642, 0.75, 0.6284, 0.7171, 0.6284, 0.7171, 0.5642, 0.6841, 0.5642, 0.6841, 0.6284, 0.6512, 0.6284, 0.6512, 0.5642, 0.5625, 0.5625, 0.625, 0.5, 0.625, 0.625, 0.5625, 0.5625, 0.5625, 0.4375, 0.625, 0.5, 0.5625, 0.4375, 0.625, 0.375, 0.625, 0.5, 0.5, 0.625, 0.5625, 0.6875, 0.5, 0.75, 0.5, 0.625, 0.5625, 0.5625, 0.5625, 0.6875, 0.5625, 0.5625, 0.625, 0.625, 0.5625, 0.6875, 0.375, 0.375, 0.4375, 0.375, 0.4375, 0.5, 0.375, 0.5, 0.375, 0.25, 0.4375, 0.25, 0.4375, 0.375, 0.375, 0.375, 0.4375, 0.25, 0.5, 0.25, 0.5, 0.375, 0.4375, 0.375, 0.8438, 0.625, 0.8438, 0.5625, 0.875, 0.5625, 0.875, 0.625, 0.8125, 0.625, 0.8125, 0.5625, 0.8438, 0.5625, 0.8438, 0.625, 0.5938, 0.625, 0.5938, 0.5625, 0.625, 0.5625, 0.625, 0.625, 0.5625, 0.625, 0.5625, 0.5625, 0.5938, 0.5625, 0.5938, 0.625, 0.6512, 0.3716, 0.6512, 0.4358, 0.6183, 0.4358, 0.6183, 0.3716, 0.6841, 0.3716, 0.6841, 0.4358, 0.6512, 0.4358, 0.6512, 0.3716, 0.9147, 0.3716, 0.9147, 0.4358, 0.8817, 0.4358, 0.8817, 0.3716, 0.9476, 0.3716, 0.9476, 0.4358, 0.9147, 0.4358, 0.9147, 0.3716, 0.7829, 0.3716, 0.7829, 0.4358, 0.75, 0.4358, 0.75, 0.3716, 0.8159, 0.3716, 0.8159, 0.4358, 0.7829, 0.4358, 0.7829, 0.3716, 0.5195, 0.3716, 0.5195, 0.4358, 0.4865, 0.4358, 0.4865, 0.3716, 0.5524, 0.3716, 0.5524, 0.4358, 0.5195, 0.4358, 0.5195, 0.3716, 0.7188, 0.625, 0.7188, 0.5625, 0.75, 0.5625, 0.75, 0.625, 0.6875, 0.625, 0.6875, 0.5625, 0.7188, 0.5625, 0.7188, 0.625, 0.9688, 0.625, 0.9688, 0.5625, 1.0, 0.5625, 1.0, 0.625, 0.9375, 0.625, 0.9375, 0.5625, 0.9688, 0.5625, 0.9688, 0.625, 0.375, 0.875, 0.4375, 0.875, 0.4375, 1.0, 0.375, 1.0, 0.375, 0.75, 0.4375, 0.75, 0.4375, 0.875, 0.375, 0.875, 0.4375, 0.75, 0.5, 0.75, 0.5, 0.875, 0.4375, 0.875, 0.5625, 1.0, 0.625, 0.9375, 0.625, 1.0, 0.5625, 1.0, 0.5625, 0.9375, 0.625, 0.9375, 0.5625, 0.9375, 0.625, 0.875, 0.625, 0.9375, 0.5, 0.125, 0.5625, 0.1875, 0.5, 0.25, 0.5, 0.125, 0.5625, 0.0625, 0.5625, 0.1875, 0.5625, 0.0625, 0.625, 0.125, 0.5625, 0.1875, 0.5625, 0.0625, 0.625, 0.0625, 0.625, 0.125, 0.5625, 0.0625, 0.5625, 0.0, 0.625, 0.0625, 0.5625, 0.0, 0.625, 0.0, 0.625, 0.0625])
me_cube.materials.append(mat_door)
me_cube.use_remesh_preserve_volume = False
me_cube.use_remesh_preserve_attributes = False
me_cube.use_mirror_vertex_groups = False
me_cube.update()

# ---- objects
ob_cylinder_002 = bpy.data.objects.new('Cylinder.002', me_cylinder_003)
ob_point = bpy.data.objects.new('Point', light_point)
ob_door = bpy.data.objects.new('Door', me_cube)
ob_lamp = bpy.data.objects.new('Lamp', light_lamp)
ob_camera = bpy.data.objects.new('Camera', cam_camera)

# ---- transforms, parenting, visibility, modifiers, constraints
ob_cylinder_002.location = (-0.3785, 0.004873, 0.002798)
ob_cylinder_002.scale = (0.005254, 0.005254, 0.005976)
ob_cylinder_002.lineart.crease_threshold = 0.0
ob_point.location = (-2.622, -1.845, 0.215)
ob_point.lineart.crease_threshold = 0.0
ob_door.location = (-0.2436, 0.005429, 0.0008104)
ob_door.rotation_euler = (0.0, -0.0, -1.571)
ob_door.scale = (0.01423, 0.2408, 0.7428)
ob_door.lock_rotations_4d = False
ob_door.empty_display_type = 'ARROWS'
ob_door.lineart.crease_threshold = 0.0
ob_lamp.location = (4.076, 1.005, 5.904)
ob_lamp.rotation_euler = (0.6503, 0.05522, 1.866)
ob_lamp.lock_rotations_4d = False
ob_lamp.empty_display_type = 'ARROWS'
ob_lamp.color = (0.0, 0.0, 0.0, 0.0)
ob_lamp.lineart.crease_threshold = 0.0
ob_camera.location = (7.481, -6.508, 5.344)
ob_camera.rotation_euler = (1.109, 0.0, 0.8149)
ob_camera.lock_rotations_4d = False
ob_camera.empty_display_type = 'ARROWS'
ob_camera.color = (0.0, 0.0, 0.0, 0.0)
ob_camera.display_type = 'WIRE'
ob_camera.lineart.crease_threshold = 0.0

# ---- collection membership
col_collection_1.objects.link(ob_cylinder_002)
col_collection_1.objects.link(ob_point)
col_collection_1.objects.link(ob_door)
col_collection_1.objects.link(ob_lamp)
col_collection_1.objects.link(ob_camera)

# ---- scene / render settings (as saved in the file)
scene.camera = ob_camera
scene.frame_start = 1; scene.frame_end = 250; scene.frame_set(1)
scene.render.engine = 'BLENDER_EEVEE_NEXT'
scene.render.resolution_percentage = 50
scene.render.dither_intensity = 0.0
scene.cycles.use_denoising = False
scene.cycles.samples = 128
scene.cycles.sampling_pattern = 'TABULATED_SOBOL'
scene.cycles.light_sampling_threshold = 0.0
scene.cycles.use_adaptive_sampling = False
scene.cycles.use_light_tree = False
scene.cycles.blur_glossy = 0.0
scene.cycles.sample_clamp_indirect = 0.0
scene.view_settings.view_transform = 'Standard'
bpy.context.view_layer.update()
